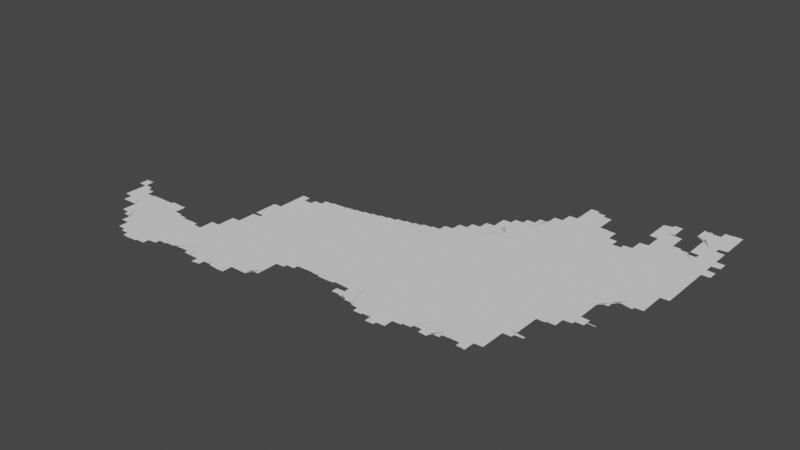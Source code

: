 # Source: new.blend  (saved by Blender 3.3.6; exported with 4.5.12 LTS)
import bpy
from mathutils import Matrix  # noqa: F401  (used for matrix-valued properties, if any)

bpy.ops.wm.read_factory_settings(use_empty=True)
scene = bpy.context.scene
scene.name = 'Scene'

# ---- collections
col_collection = bpy.data.collections.new('Collection'); scene.collection.children.link(col_collection)

# ---- node groups
ng_auto_smooth = bpy.data.node_groups.new('Auto Smooth', 'GeometryNodeTree')
_s = ng_auto_smooth.interface.new_socket(name='Geometry', in_out='OUTPUT', socket_type='NodeSocketGeometry')
_s = ng_auto_smooth.interface.new_socket(name='Geometry', in_out='INPUT', socket_type='NodeSocketGeometry')
_s = ng_auto_smooth.interface.new_socket(name='Angle', in_out='INPUT', socket_type='NodeSocketFloat')
_s.subtype = 'ANGLE'
_s.min_value = 0.0
_s.max_value = 3.142
ng_auto_smooth.is_modifier = True
_N = ng_auto_smooth.nodes; _L = ng_auto_smooth.links
n0 = _N.new('NodeGroupOutput'); n0.name = 'Group Output'; n0.location = (480, -100)
n1 = _N.new('NodeGroupInput'); n1.name = 'Group Input'; n1.location = (-420, -300)
n2 = _N.new('NodeGroupInput'); n2.name = 'Group Input.001'; n2.location = (-60, -100)
n3 = _N.new('GeometryNodeSetShadeSmooth'); n3.name = 'Set Shade Smooth'; n3.location = (120, -100)
n3.domain = 'EDGE'
n4 = _N.new('GeometryNodeSetShadeSmooth'); n4.name = 'Set Shade Smooth.001'; n4.location = (300, -100)
n5 = _N.new('GeometryNodeInputMeshEdgeAngle'); n5.name = 'Edge Angle'; n5.location = (-420, -220)
n6 = _N.new('GeometryNodeInputEdgeSmooth'); n6.name = 'Is Edge Smooth'; n6.location = (-60, -160)
n7 = _N.new('GeometryNodeInputShadeSmooth'); n7.name = 'Is Face Smooth'; n7.location = (-240, -340)
n8 = _N.new('FunctionNodeBooleanMath'); n8.name = 'Boolean Math'; n8.location = (-60, -220)
n9 = _N.new('FunctionNodeCompare'); n9.name = 'Compare'; n9.location = (-240, -180)
n9.operation = 'LESS_EQUAL'
_L.new(n5.outputs[0], n9.inputs[0])
_L.new(n4.outputs[0], n0.inputs[0])
_L.new(n1.outputs[1], n9.inputs[1])
_L.new(n9.outputs[0], n8.inputs[0])
_L.new(n7.outputs[0], n8.inputs[1])
_L.new(n2.outputs[0], n3.inputs[0])
_L.new(n6.outputs[0], n3.inputs[1])
_L.new(n3.outputs[0], n4.inputs[0])
_L.new(n8.outputs[0], n3.inputs[2])
n0.is_active_output = True

# ---- world
world_world = bpy.data.worlds.new('World'); scene.world = world_world
world_world.use_nodes = True; world_world.node_tree.nodes.clear()
_N = world_world.node_tree.nodes; _L = world_world.node_tree.links
n0 = _N.new('ShaderNodeOutputWorld'); n0.name = 'World Output'; n0.location = (300, 300)
n1 = _N.new('ShaderNodeBackground'); n1.name = 'Background'; n1.location = (10, 300)
n1.inputs[0].default_value = (0.05088, 0.05088, 0.05088, 1.0)
_L.new(n1.outputs[0], n0.inputs[0])
n0.is_active_output = True
world_world.color = (0.05088, 0.05088, 0.05088)
world_world.use_sun_shadow = False
world_world.sun_shadow_jitter_overblur = 0.0

# ---- meshes
me_mesh = bpy.data.meshes.new('Mesh')
me_mesh.from_pydata([(109.7, 1.58, -3.329e-08), (109.7, 1.592, -7.991e-08), (109.7, 1.557, -5.527e-08), (109.7, 1.572, -8.978e-08), (109.7, 1.536, -6.023e-08), (109.7, 1.551, -9.05e-08), (109.8, 1.515, -7.132e-08), (109.8, 1.53, -9.576e-08), (109.6, 1.84, -3.329e-08), (109.6, 1.851, -8.258e-08), (109.6, 1.868, -7.767e-08), (109.6, 1.884, -5.438e-08), (109.6, 1.837, -8.425e-08), (109.6, 1.89, -8.955e-08), (109.6, 1.909, -8.45e-08), (109.6, 1.832, -8.785e-08), (109.6, 1.86, -9.988e-08), (109.6, 1.817, -6.638e-08), (109.6, 1.83, -9.848e-08), (109.7, 1.909, -9.486e-08), (109.6, 1.813, -8.723e-08), (109.6, 1.855, -9.988e-08), (109.7, 1.798, -8.904e-08), (109.7, 1.81, -9.681e-08), (109.7, 1.614, -7.391e-08), (109.7, 1.63, -9.175e-08), (109.7, 1.65, -9.188e-08), (109.7, 1.67, -9.058e-08), (109.7, 1.687, -9.179e-08), (109.7, 1.71, -8.606e-08), (109.7, 1.73, -8.164e-08), (109.7, 1.749, -7.305e-08), (109.7, 1.769, -4.92e-08), (109.7, 1.793, -8.464e-08), (109.7, 1.869, -9.134e-08), (109.7, 1.889, -8.416e-08), (109.7, 1.61, -9.76e-08), (109.7, 1.681, -9.988e-08), (109.7, 1.85, -9.395e-08), (109.7, 1.863, -6.249e-08), (109.7, 1.847, -8.533e-08), (109.7, 1.83, -9.413e-08), (109.7, 1.842, -5.771e-08), (109.8, 1.809, -9.477e-08), (109.7, 1.826, -8.144e-08), (109.6, 1.924, -5.771e-08), (109.6, 1.93, -9.504e-08), (109.6, 1.949, -8.212e-08), (109.6, 1.966, -6.3e-08), (109.6, 1.97, -9.995e-08), (109.6, 1.989, -8.684e-08), (109.6, 1.94, -9.988e-08), (109.6, 2.007, -8.704e-08), (109.6, 2.01, -9.926e-08), (109.6, 2.029, -8.894e-08), (109.6, 2.051, -5.993e-08), (109.6, 2.054, -4.994e-08), (109.6, 2.051, -9.988e-08), (109.6, 2.054, -5.993e-08), (109.6, 2.05, -3.329e-08), (109.6, 2.04, -3.329e-08), (109.6, 2.045, -8.346e-08), (109.6, 1.93, -9.848e-08), (109.6, 1.95, -9.241e-08), (109.6, 1.97, -9.094e-08), (109.6, 1.989, -8.674e-08), (109.6, 2.009, -8.359e-08), (109.6, 2.029, -7.14e-08), (109.6, 2.047, -4.717e-08), (109.7, 1.927, -4.703e-08), (110.0, 1.258, -4.412e-08), (110.0, 1.272, -8.4e-08), (110.1, 1.218, -6.821e-08), (110.1, 1.232, -7.753e-08), (110.1, 1.251, -9.109e-08), (110.1, 1.215, -8.263e-08), (109.8, 1.493, -7.55e-08), (109.8, 1.51, -9.681e-08), (109.8, 1.459, -4.217e-08), (109.8, 1.472, -9.011e-08), (109.8, 1.49, -9.926e-08), (109.9, 1.565, -9.988e-08), (109.8, 1.437, -5.28e-08), (109.8, 1.451, -8.791e-08), (109.8, 1.432, -9.132e-08), (109.8, 1.431, -9.506e-08), (109.9, 1.431, -9.661e-08), (110.0, 1.413, -7.058e-08), (110.0, 1.431, -9.503e-08), (110.0, 1.374, -6.748e-08), (110.0, 1.391, -9.539e-08), (110.0, 1.41, -9.978e-08), (110.0, 1.336, -6.193e-08), (110.0, 1.351, -8.566e-08), (110.0, 1.37, -9.682e-08), (110.0, 1.296, -5.438e-08), (110.0, 1.312, -8.238e-08), (110.0, 1.33, -9.597e-08), (110.1, 1.347, -9.988e-08), (110.0, 1.29, -9.704e-08), (110.0, 1.69, -9.972e-08), (109.8, 1.821, -5.438e-08), (109.8, 1.801, -7.152e-08), (109.8, 1.805, -8.032e-08), (109.8, 1.789, -9.317e-08), (109.9, 1.75, -9.778e-08), (109.8, 1.785, -7.758e-08), (109.9, 1.729, -9.499e-08), (109.8, 1.769, -9.317e-08), (109.8, 1.781, -4.412e-08), (109.9, 1.765, -7.754e-08), (109.9, 1.708, -8.954e-08), (109.9, 1.747, -7.068e-08), (109.9, 1.69, -9.597e-08), (109.9, 1.722, -4.412e-08), (110.0, 1.688, -9.735e-08), (109.9, 1.686, -9.339e-08), (110.0, 1.687, -8.997e-08), (110.0, 1.689, -9.912e-08), (110.0, 1.69, -9.505e-08), (110.0, 1.7, -4.162e-08), (110.0, 1.7, -6.313e-08), (110.1, 1.702, -9.423e-08), (110.1, 1.702, -9.155e-08), (110.1, 1.702, -6.73e-08), (110.4, 0.9561, -7.792e-08), (110.4, 0.9516, -8.934e-08), (110.1, 1.213, -8.897e-08), (110.1, 1.2, -3.329e-08), (110.1, 1.211, -9.515e-08), (110.1, 1.199, -7.845e-08), (110.2, 1.196, -8.089e-08), (110.2, 1.194, -8.768e-08), (110.2, 1.175, -6.409e-08), (110.2, 1.191, -9.294e-08), (110.2, 1.134, -6.638e-08), (110.2, 1.151, -8.602e-08), (110.2, 1.17, -9.952e-08), (110.2, 1.094, -6.638e-08), (110.2, 1.111, -8.684e-08), (110.2, 1.13, -9.848e-08), (110.3, 1.053, -7.058e-08), (110.3, 1.071, -8.711e-08), (110.3, 1.09, -9.848e-08), (110.3, 1.013, -7.058e-08), (110.3, 1.031, -8.785e-08), (110.3, 1.05, -9.926e-08), (110.4, 1.171, -9.988e-08), (110.3, 0.9961, -7.311e-08), (110.3, 1.01, -9.844e-08), (110.3, 0.98, -3.329e-08), (110.3, 0.9914, -8.971e-08), (110.3, 0.9761, -8.136e-08), (110.4, 0.9714, -8.734e-08), (110.5, 1.63, -1.038e-07), (110.5, 1.436, -9.988e-08), (110.3, 1.702, -7.491e-08), (110.3, 1.729, -8.823e-08), (110.3, 1.749, -8.016e-08), (110.3, 1.766, -5.327e-08), (110.3, 1.71, -1.017e-07), (110.3, 1.73, -1.133e-07), (110.3, 1.77, -9.77e-08), (110.3, 1.785, -8.016e-08), (110.3, 1.794, -7.14e-08), (110.3, 1.785, -9.114e-08), (110.3, 1.794, -7.38e-08), (110.3, 1.804, -4.528e-08), (110.3, 1.804, -5.438e-08), (110.3, 1.749, -8.737e-08), (110.3, 1.768, -7.616e-08), (110.3, 1.782, -4.162e-08), (110.4, 1.69, -9.672e-08), (110.4, 1.709, -8.407e-08), (110.4, 1.726, -6.084e-08), (110.4, 1.69, -9.39e-08), (110.4, 1.701, -4.412e-08), (110.4, 0.9368, -7.058e-08), (110.4, 0.95, -9.911e-08), (110.4, 0.9318, -9.328e-08), (110.5, 0.9168, -7.058e-08), (110.5, 0.93, -9.926e-08), (110.5, 0.9118, -8.785e-08), (110.5, 0.8968, -7.058e-08), (110.5, 0.91, -9.879e-08), (110.5, 0.8918, -9.141e-08), (110.5, 0.8768, -7.058e-08), (110.5, 0.89, -9.715e-08), (110.6, 0.9494, -9.988e-08), (110.6, 0.8718, -9.734e-08), (110.6, 0.8584, -6.207e-08), (110.6, 0.87, -9.926e-08), (110.6, 0.86, -4.578e-08), (110.6, 0.8701, -9.614e-08), (110.6, 0.8715, -9.29e-08), (110.6, 0.8738, -8.738e-08), (110.6, 0.8761, -8.089e-08), (110.7, 0.8786, -6.48e-08), (110.7, 0.88, -3.329e-08), (110.7, 0.8904, -9.424e-08), (110.7, 0.8925, -8.942e-08), (110.8, 1.073, -9.988e-08), (110.5, 1.042, -9.988e-08), (110.7, 1.267, -9.988e-08), (110.5, 1.589, -9.294e-08), (110.6, 1.586, -8.54e-08), (110.6, 1.584, -7.852e-08), (110.6, 1.57, -9.692e-08), (110.6, 1.581, -4.606e-08), (110.6, 1.568, -9.257e-08), (110.6, 1.566, -8.84e-08), (110.7, 1.55, -9.602e-08), (110.7, 1.563, -7.658e-08), (110.7, 1.561, -4.606e-08), (110.8, 1.459, -9.988e-08), (110.7, 1.548, -9.002e-08), (110.4, 1.709, -9.76e-08), (110.4, 1.705, -8.091e-08), (110.4, 1.72, -3.329e-08), (110.5, 1.728, -1.074e-07), (110.5, 1.723, -7.401e-08), (110.5, 1.65, -9.608e-08), (110.5, 1.67, -9.848e-08), (110.5, 1.73, -9.848e-08), (110.5, 1.742, -6.564e-08), (110.5, 1.61, -9.926e-08), (110.5, 1.625, -7.299e-08), (110.5, 1.673, -4.703e-08), (110.5, 1.691, -7.588e-08), (110.5, 1.711, -8.416e-08), (110.5, 1.731, -8.707e-08), (110.5, 1.746, -7.536e-08), (110.5, 1.607, -8.309e-08), (110.5, 1.601, -4.412e-08), (110.7, 0.8946, -8.564e-08), (110.7, 0.8971, -7.816e-08), (110.8, 0.8995, -6.853e-08), (110.8, 0.91, -9.77e-08), (110.8, 0.9113, -8.411e-08), (110.8, 0.9168, -6.126e-08), (110.8, 0.931, -9.067e-08), (110.8, 0.9378, -5.327e-08), (110.8, 0.9513, -8.814e-08), (110.8, 0.9588, -4.217e-08), (110.8, 0.9718, -8.5e-08), (111.0, 1.297, -9.988e-08), (110.9, 0.98, -6.156e-08), (110.9, 0.9925, -8.161e-08), (110.9, 1.013, -7.891e-08), (110.9, 1.03, -9.69e-08), (110.9, 1.033, -8.597e-08), (110.9, 1.036, -8.468e-08), (110.9, 1.037, -8.157e-08), (111.0, 1.039, -6.187e-08), (111.0, 1.129, -9.988e-08), (111.0, 1.04, -4.439e-08), (111.0, 1.05, -9.536e-08), (111.0, 1.051, -9.408e-08), (111.0, 1.053, -8.942e-08), (110.7, 1.545, -8.866e-08), (110.8, 1.544, -8.804e-08), (110.8, 1.549, -8.978e-08), (110.8, 1.56, -4.162e-08), (110.8, 1.566, -8.575e-08), (110.8, 1.565, -9.625e-08), (110.8, 1.574, -7.594e-08), (110.8, 1.574, -5.993e-08), (110.8, 1.572, -7.491e-08), (110.8, 1.571, -4.528e-08), (110.8, 1.56, -6.767e-08), (110.8, 1.563, -7.513e-08), (110.8, 1.549, -9.234e-08), (110.9, 1.546, -8.49e-08), (110.9, 1.53, -9.848e-08), (110.9, 1.542, -6.3e-08), (110.9, 1.528, -8.914e-08), (110.9, 1.521, -7.223e-08), (110.9, 1.525, -8.025e-08), (110.9, 1.51, -9.518e-08), (111.0, 1.509, -9.627e-08), (111.0, 1.528, -7.167e-08), (111.0, 1.542, -4.162e-08), (111.0, 1.549, -9.221e-08), (111.0, 1.569, -8.2e-08), (111.1, 1.526, -9.988e-08), (111.0, 1.585, -7.587e-08), (111.0, 1.59, -9.814e-08), (111.0, 1.609, -9.24e-08), (111.0, 1.627, -7.142e-08), (111.0, 1.64, -5.997e-08), (111.0, 1.649, -9.007e-08), (111.0, 1.669, -8.209e-08), (111.0, 1.683, -5.527e-08), (111.0, 1.054, -8.819e-08), (111.1, 1.056, -8.819e-08), (111.1, 1.057, -9.489e-08), (111.1, 1.059, -6.187e-08), (111.1, 1.07, -9.786e-08), (111.3, 1.199, -9.988e-08), (111.1, 1.06, -4.439e-08), (111.1, 1.071, -9.202e-08), (111.2, 1.073, -8.942e-08), (111.2, 1.074, -8.788e-08), (111.2, 1.076, -8.771e-08), (111.2, 1.077, -7.708e-08), (111.3, 1.076, -8.53e-08), (111.3, 1.06, -3.329e-08), (111.3, 1.071, -9.388e-08), (111.3, 1.056, -7.513e-08), (111.3, 1.052, -9.341e-08), (111.3, 1.037, -7.058e-08), (111.3, 1.05, -9.926e-08), (111.4, 1.032, -9.141e-08), (111.4, 1.566, -9.988e-08), (111.1, 1.67, -1.008e-07), (111.1, 1.68, -7.487e-08), (111.0, 1.682, -6.784e-08), (111.1, 1.669, -9.409e-08), (111.1, 1.76, -3.329e-08), (111.1, 1.772, -7.243e-08), (111.1, 1.789, -8.282e-08), (111.1, 1.807, -6.564e-08), (111.1, 1.667, -9.429e-08), (111.1, 1.718, -4.412e-08), (111.1, 1.732, -8.025e-08), (111.1, 1.751, -9.068e-08), (111.2, 1.796, -9.988e-08), (111.1, 1.81, -9.848e-08), (111.1, 1.829, -8.684e-08), (111.1, 1.846, -6.638e-08), (111.1, 1.667, -8.303e-08), (111.1, 1.667, -8.49e-08), (111.1, 1.673, -9.376e-08), (111.1, 1.678, -8.877e-08), (111.1, 1.67, -6.131e-08), (111.1, 1.67, -4.994e-08), (111.1, 1.692, -8.25e-08), (111.1, 1.711, -9.64e-08), (111.1, 1.85, -9.824e-08), (111.1, 1.869, -8.785e-08), (111.1, 1.887, -8.296e-08), (111.2, 1.89, -9.926e-08), (111.2, 1.909, -8.914e-08), (111.2, 1.927, -7.38e-08), (111.2, 1.94, -3.329e-08), (111.2, 2.133, -4.324e-08), (111.2, 2.135, -3.329e-08), (111.2, 1.949, -8.994e-08), (111.2, 1.968, -7.202e-08), (111.2, 1.982, -4.162e-08), (111.2, 2.137, -8.604e-08), (111.2, 2.133, -7.491e-08), (111.2, 2.136, -8.016e-08), (111.2, 2.149, -8.93e-08), (111.2, 2.168, -8.091e-08), (111.2, 2.185, -5.375e-08), (111.2, 1.989, -9.11e-08), (111.2, 2.008, -7.753e-08), (111.2, 2.137, -7.708e-08), (111.2, 2.209, -8.81e-08), (111.2, 2.228, -8.034e-08), (111.2, 2.023, -8.883e-08), (111.2, 2.029, -9.825e-08), (111.2, 2.048, -7.465e-08), (111.2, 2.062, -4.412e-08), (111.2, 2.139, -5.427e-08), (111.2, 2.19, -1.327e-07), (111.2, 2.07, -9.328e-08), (111.2, 2.088, -8.25e-08), (111.2, 2.15, -9.291e-08), (111.3, 2.278, -9.988e-08), (111.2, 2.104, -7.312e-08), (111.3, 2.11, -9.419e-08), (111.3, 2.145, -4.994e-08), (111.3, 2.14, -3.329e-08), (111.3, 2.145, -8.803e-08), (111.3, 2.141, -5.993e-08), (111.3, 2.144, -7.201e-08), (111.3, 2.163, -9.988e-08), (111.2, 2.147, -8.324e-08), (111.3, 2.129, -9.557e-08), (111.2, 2.39, -3.329e-08), (111.2, 2.393, -4.439e-08), (111.2, 2.252, -7.704e-08), (111.2, 2.271, -8.227e-08), (111.2, 2.289, -8.797e-08), (111.2, 2.311, -8.756e-08), (111.2, 2.33, -8.975e-08), (111.2, 2.359, -9.372e-08), (111.2, 2.37, -9.241e-08), (111.2, 2.385, -8.802e-08), (111.2, 2.395, -8.679e-08), (111.2, 2.402, -9.192e-08), (111.2, 2.407, -8.505e-08), (111.4, 2.359, -9.988e-08), (111.2, 2.41, -9.848e-08), (111.2, 2.423, -6.638e-08), (111.3, 2.428, -8.785e-08), (111.3, 2.43, -9.926e-08), (111.3, 2.444, -7.195e-08), (111.3, 2.449, -9.062e-08), (111.3, 2.46, -4.162e-08), (111.3, 2.537, -4.439e-08), (111.3, 2.552, -6.777e-08), (111.3, 2.469, -9.097e-08), (111.3, 2.491, -9.931e-08), (111.3, 2.51, -9.215e-08), (111.3, 2.53, -9.536e-08), (111.4, 2.611, -9.988e-08), (111.3, 2.571, -7.454e-08), (111.3, 2.591, -9.363e-08), (111.3, 2.61, -8.606e-08), (111.3, 2.63, -8.876e-08), (111.3, 2.65, -9.156e-08), (111.3, 2.67, -9.679e-08), (111.3, 2.69, -9.161e-08), (111.3, 2.71, -8.961e-08), (111.3, 2.729, -8.016e-08), (111.3, 2.746, -5.327e-08), (111.3, 2.75, -9.686e-08), (111.3, 2.769, -9.734e-08), (111.3, 2.789, -8.191e-08), (111.3, 2.789, -9.073e-08), (111.3, 2.787, -8.975e-08), (111.5, 0.9547, -6.973e-08), (111.5, 0.9552, -7.299e-08), (111.4, 1.017, -6.904e-08), (111.4, 1.03, -9.926e-08), (111.4, 1.012, -9.027e-08), (111.4, 1.012, -8.761e-08), (111.4, 1.016, -7.513e-08), (111.4, 1.031, -9.616e-08), (111.4, 1.02, -4.162e-08), (111.5, 1.035, -9.563e-08), (111.5, 1.014, -6.748e-08), (111.5, 1.031, -8.733e-08), (111.5, 0.9788, -7.063e-08), (111.5, 0.9921, -8.144e-08), (111.5, 1.01, -9.456e-08), (111.5, 0.9709, -9.079e-08), (111.6, 1.263, -9.988e-08), (111.6, 0.97, -9.609e-08), (111.6, 1.117, -9.988e-08), (111.6, 0.973, -8.229e-08), (111.6, 0.9788, -4.217e-08), (111.6, 0.9913, -8.959e-08), (111.6, 0.997, -7.902e-08), (111.6, 1.01, -9.57e-08), (111.6, 1.015, -7.299e-08), (111.6, 1.03, -9.926e-08), (111.6, 1.033, -8.229e-08), (111.7, 1.039, -4.217e-08), (111.7, 1.04, -3.329e-08), (111.7, 1.039, -6.843e-08), (111.7, 1.043, -8.99e-08), (111.7, 1.043, -9.234e-08), (111.7, 1.469, -9.988e-08), (111.6, 1.774, -9.988e-08), (111.4, 2.058, -9.988e-08), (111.6, 1.956, -9.364e-08), (111.6, 2.239, -9.988e-08), (111.6, 2.463, -9.988e-08), (111.4, 2.75, -9.294e-08), (111.4, 2.77, -9.212e-08), (111.4, 2.785, -8.685e-08), (111.4, 2.686, -8.624e-08), (111.4, 2.71, -9.458e-08), (111.4, 2.73, -9.188e-08), (111.4, 2.784, -7.325e-08), (111.4, 2.702, -4.162e-08), (111.4, 2.69, -9.41e-08), (111.4, 2.703, -6.354e-08), (111.5, 2.708, -8.9e-08), (111.6, 2.687, -9.988e-08), (111.5, 2.72, -6.494e-08), (111.5, 2.726, -7.877e-08), (111.5, 2.73, -9.55e-08), (111.5, 2.743, -6.95e-08), (111.5, 2.749, -9.083e-08), (111.5, 2.761, -4.412e-08), (111.6, 2.77, -1.003e-07), (111.5, 2.767, -8.229e-08), (111.6, 2.784, -7.295e-08), (111.6, 2.789, -9.306e-08), (111.6, 2.802, -5.28e-08), (111.6, 2.81, -1.006e-07), (111.6, 2.808, -8.566e-08), (111.6, 2.825, -7.577e-08), (111.6, 2.83, -9.457e-08), (111.6, 2.842, -6.538e-08), (111.7, 2.845, -9.309e-08), (111.7, 2.846, -9.666e-08), (111.7, 1.036, -9.641e-08), (111.7, 1.033, -8.777e-08), (111.8, 1.201, -9.988e-08), (111.7, 1.02, -4.439e-08), (111.7, 1.03, -9.46e-08), (111.8, 1.017, -8.113e-08), (111.8, 1.014, -8.707e-08), (111.8, 1.053, -9.988e-08), (111.8, 1.011, -9.119e-08), (111.8, 0.9979, -6.459e-08), (111.8, 1.01, -9.833e-08), (111.8, 0.995, -8.547e-08), (111.8, 0.9941, -7.295e-08), (111.8, 1.011, -8.548e-08), (111.9, 1.05, -9.684e-08), (111.9, 1.071, -9.334e-08), (111.9, 1.017, -5.527e-08), (111.9, 1.032, -8.363e-08), (111.9, 1.054, -6.869e-08), (111.9, 1.079, -4.217e-08), (111.9, 1.092, -8.144e-08), (111.9, 1.11, -9.681e-08), (111.9, 1.114, -6.748e-08), (111.9, 1.131, -9.153e-08), (111.9, 1.135, -9.587e-08), (112.1, 1.135, -9.783e-08), (111.9, 1.477, -9.988e-08), (111.9, 1.806, -9.988e-08), (111.8, 1.918, -9.988e-08), (111.9, 1.976, -8.74e-08), (111.7, 1.967, -2.497e-08), (111.7, 2.025, -9.988e-08), (111.9, 2.141, -9.988e-08), (111.9, 1.96, 0.0), (112.0, 2.027, -9.988e-08), (112.0, 1.961, -7.491e-08), (112.0, 2.468, -9.988e-08), (111.7, 2.848, -9.377e-08), (111.8, 2.732, -9.988e-08), (111.7, 2.849, -9.202e-08), (111.7, 2.85, -9.536e-08), (111.7, 2.86, -4.439e-08), (111.8, 2.861, -5.842e-08), (111.8, 2.863, -8.985e-08), (111.8, 2.864, -8.359e-08), (111.8, 2.865, -8.721e-08), (111.8, 2.867, -8.975e-08), (111.9, 2.868, -9.128e-08), (111.9, 2.87, -9.511e-08), (111.9, 2.87, -9.77e-08), (111.9, 2.882, -7.519e-08), (112.1, 2.733, -9.988e-08), (112.0, 2.885, -9.498e-08), (112.0, 2.886, -9.216e-08), (112.0, 2.887, -9.377e-08), (111.9, 2.88, -4.717e-08), (111.9, 2.883, -8.005e-08), (112.1, 1.21, -9.912e-08), (112.2, 1.291, -9.885e-08), (112.1, 1.136, -7.839e-08), (112.1, 1.15, -9.272e-08), (112.1, 1.158, -4.412e-08), (112.1, 1.172, -7.955e-08), (112.1, 1.191, -8.953e-08), (112.2, 1.25, -9.593e-08), (112.2, 1.213, -6.733e-08), (112.2, 1.231, -8.723e-08), (112.2, 1.255, -5.951e-08), (112.2, 1.271, -8.2e-08), (112.1, 1.491, -9.988e-08), (112.2, 1.35, -9.933e-08), (112.2, 1.39, -9.355e-08), (112.2, 1.451, -9.29e-08), (112.2, 1.298, -6.476e-08), (112.2, 1.312, -7.485e-08), (112.2, 1.331, -8.894e-08), (112.2, 1.409, -8.777e-08), (112.2, 1.429, -7.937e-08), (112.2, 1.353, -6.564e-08), (112.2, 1.368, -7.267e-08), (112.2, 1.383, -4.439e-08), (112.2, 1.456, -7.258e-08), (112.2, 1.46, -4.162e-08), (112.2, 1.471, -9.11e-08), (112.3, 1.475, -8.247e-08), (112.3, 1.479, -4.412e-08), (112.3, 1.491, -9.317e-08), (112.3, 1.495, -8.032e-08), (112.2, 1.706, -9.988e-08), (112.2, 1.866, -9.988e-08), (112.1, 1.953, -8.74e-08), (112.2, 2.313, -9.988e-08), (112.2, 2.0, -8.74e-08), (112.3, 2.073, -9.988e-08), (112.3, 2.588, -9.988e-08), (112.1, 2.91, -9.734e-08), (112.3, 2.947, -9.894e-08), (112.4, 2.746, -9.988e-08), (112.0, 2.889, -9.188e-08), (112.0, 2.89, -9.536e-08), (112.0, 2.9, -4.439e-08), (112.1, 2.902, -7.14e-08), (112.1, 2.905, -8.48e-08), (112.1, 2.907, -8.92e-08), (112.1, 2.92, -4.162e-08), (112.1, 2.922, -8.963e-08), (112.2, 2.925, -8.334e-08), (112.2, 2.927, -8.874e-08), (112.2, 2.929, -9.241e-08), (112.2, 2.94, -3.329e-08), (112.2, 2.941, -6.48e-08), (112.2, 2.944, -8.157e-08), (112.3, 2.949, -9.134e-08), (112.3, 2.95, -9.958e-08), (112.3, 2.961, -5.69e-08), (112.3, 2.964, -8.422e-08), (112.3, 1.499, -7.956e-08), (112.3, 1.511, -9.927e-08), (112.3, 1.515, -8.953e-08), (112.4, 1.593, -9.988e-08), (112.4, 1.519, -4.412e-08), (112.4, 1.531, -9.235e-08), (112.4, 1.535, -8.032e-08), (112.4, 1.539, -4.412e-08), (112.4, 1.551, -9.317e-08), (112.4, 1.555, -8.032e-08), (112.4, 1.559, -4.412e-08), (112.4, 1.571, -9.317e-08), (112.5, 1.575, -8.032e-08), (112.5, 1.579, -4.412e-08), (112.5, 1.59, -9.536e-08), (112.5, 1.58, -7.063e-08), (112.5, 1.59, -9.932e-08), (112.5, 1.578, -6.948e-08), (112.6, 1.577, -9.42e-08), (112.6, 1.575, -8.517e-08), (112.6, 1.574, -8.819e-08), (112.6, 1.573, -9.339e-08), (112.6, 1.572, -9.71e-08), (112.4, 1.797, -9.988e-08), (112.7, 1.658, -9.988e-08), (112.4, 2.279, -9.988e-08), (112.6, 2.052, -9.988e-08), (112.6, 2.477, -9.988e-08), (112.8, 2.3, -9.988e-08), (112.5, 2.925, -9.988e-08), (112.7, 2.774, -9.988e-08), (112.3, 2.966, -9.157e-08), (112.4, 2.97, -9.912e-08), (112.4, 2.969, -9.104e-08), (112.4, 2.981, -5.327e-08), (112.4, 2.984, -8.302e-08), (112.4, 2.986, -9.108e-08), (112.5, 2.99, -9.789e-08), (112.4, 2.988, -9.056e-08), (112.5, 3.001, -4.606e-08), (112.5, 3.003, -8.134e-08), (112.5, 3.006, -8.756e-08), (112.5, 3.008, -9.002e-08), (112.5, 3.01, -9.525e-08), (112.5, 3.02, -4.578e-08), (112.6, 3.023, -7.425e-08), (112.6, 3.025, -8.523e-08), (112.7, 2.989, -9.988e-08), (112.6, 3.028, -9.379e-08), (112.6, 3.03, -9.525e-08), (112.6, 3.04, -4.578e-08), (112.7, 3.046, -9.201e-08), (112.6, 3.043, -7.401e-08), (109.6, 2.055, 3.329e-08), (110.4, 0.96, 3.329e-08), (110.9, 1.0, 3.329e-08), (110.8, 1.575, 3.329e-08), (111.2, 2.14, 3.329e-08), (111.8, 1.98, 0.0), (112.7, 1.57, -9.276e-08), (112.7, 1.56, -4.786e-08), (112.7, 1.57, -9.926e-08), (112.7, 1.558, -7.138e-08), (112.7, 1.557, -8.088e-08), (112.7, 1.555, -8.563e-08), (112.8, 1.554, -8.738e-08), (112.8, 1.553, -9.058e-08), (112.8, 1.551, -9.456e-08), (112.8, 1.54, -3.329e-08), (112.8, 1.55, -9.833e-08), (112.8, 1.54, -4.756e-08), (112.8, 1.55, -9.76e-08), (112.8, 1.554, -7.991e-08), (112.9, 1.572, -8.67e-08), (112.9, 1.579, -5.327e-08), (112.9, 1.579, -9.149e-08), (112.9, 1.577, -7.588e-08), (112.9, 1.577, -8.324e-08), (112.9, 1.703, -9.988e-08), (112.9, 1.873, -9.988e-08), (112.8, 2.105, -9.988e-08), (112.9, 1.969, -7.491e-08), (113.1, 2.199, -9.988e-08), (112.9, 2.5, -9.988e-08), (112.9, 2.887, -9.988e-08), (112.7, 3.05, -9.855e-08), (112.7, 3.049, -9.104e-08), (112.7, 3.061, -6.144e-08), (112.7, 3.064, -9.367e-08), (112.7, 3.067, -8.897e-08), (112.8, 3.07, -9.571e-08), (112.8, 3.08, -4.439e-08), (112.8, 3.082, -7.14e-08), (112.8, 3.086, -8.45e-08), (112.8, 3.089, -9.056e-08), (112.8, 3.09, -9.77e-08), (112.8, 3.101, -5.327e-08), (112.9, 3.104, -8.41e-08), (112.9, 3.107, -8.823e-08), (112.9, 3.109, -8.176e-08), (112.9, 3.12, -3.329e-08), (112.9, 3.122, -6.784e-08), (112.9, 3.125, -9.081e-08), (113.0, 3.128, -8.983e-08), (113.0, 1.42, -3.329e-08), (113.0, 1.432, -7.753e-08), (113.0, 1.575, -9.035e-08), (113.0, 1.399, -4.495e-08), (113.0, 1.411, -8.781e-08), (113.0, 1.443, -7.209e-08), (113.0, 1.449, -9.099e-08), (113.0, 1.574, -9.828e-08), (113.0, 1.4, -3.329e-08), (113.0, 1.411, -9.336e-08), (113.0, 1.462, -7.283e-08), (113.0, 1.468, -8.768e-08), (113.0, 1.481, -4.217e-08), (113.0, 1.573, -9.281e-08), (113.0, 1.414, -8.45e-08), (113.0, 1.43, -9.755e-08), (113.0, 1.46, -9.988e-08), (113.0, 1.487, -8.331e-08), (113.0, 1.573, -9.058e-08), (113.2, 1.716, -9.988e-08), (113.0, 1.418, -6.564e-08), (113.0, 1.5, -6.035e-08), (113.1, 1.506, -7.877e-08), (113.1, 1.538, -4.412e-08), (113.1, 1.552, -8.192e-08), (113.1, 1.57, -9.76e-08), (113.1, 1.431, -9.089e-08), (113.1, 1.51, -9.799e-08), (113.1, 1.53, -9.921e-08), (113.1, 1.435, -9.183e-08), (113.1, 1.439, -5.951e-08), (113.1, 1.45, -9.603e-08), (113.1, 1.419, -4.217e-08), (113.1, 1.432, -7.79e-08), (113.1, 1.45, -9.847e-08), (113.2, 1.395, -6.95e-08), (113.2, 1.411, -8.978e-08), (113.2, 1.39, -9.198e-08), (113.2, 1.39, -1e-07), (113.2, 1.39, -9.864e-08), (113.3, 1.39, -9.521e-08), (113.1, 1.92, -9.988e-08), (113.2, 1.92, -9.988e-08), (113.0, 1.955, 0.0), (113.1, 2.02, -9.988e-08), (113.1, 1.97, -2.497e-08), (113.2, 1.98, -4.994e-08), (113.3, 1.952, -9.988e-08), (113.2, 2.461, -9.988e-08), (113.2, 2.757, -9.988e-08), (113.0, 3.13, -9.603e-08), (113.0, 3.141, -6.646e-08), (113.0, 3.144, -9.202e-08), (113.0, 3.15, -9.681e-08), (113.0, 3.168, -7.919e-08), (113.0, 3.183, -5.28e-08), (113.1, 3.163, -9.988e-08), (113.0, 3.19, -9.3e-08), (113.3, 2.975, -9.988e-08), (113.3, 3.299, -9.988e-08), (113.0, 3.208, -8.092e-08), (113.0, 3.221, -4.217e-08), (113.1, 3.229, -9.631e-08), (113.1, 3.247, -7.38e-08), (113.1, 3.26, -3.329e-08), (113.1, 3.269, -8.683e-08), (113.1, 3.286, -6.638e-08), (113.1, 3.306, -7.468e-08), (113.1, 3.29, -9.684e-08), (113.1, 3.31, -9.76e-08), (113.1, 3.325, -7.166e-08), (113.1, 3.33, -9.587e-08), (113.1, 3.345, -7.135e-08), (113.2, 3.35, -9.587e-08), (113.2, 3.364, -6.973e-08), (113.2, 3.37, -9.576e-08), (113.2, 3.384, -6.703e-08), (113.2, 3.39, -8.907e-08), (113.2, 3.404, -6.703e-08), (113.2, 3.409, -9.282e-08), (113.2, 3.423, -6.126e-08), (113.2, 3.429, -9.185e-08), (113.2, 3.443, -6.126e-08), (113.3, 3.449, -8.64e-08), (113.3, 3.462, -5.327e-08), (113.3, 3.469, -8.928e-08), (113.6, 1.256, -4.528e-08), (113.6, 1.272, -7.88e-08), (113.3, 1.38, -3.329e-08), (113.3, 1.39, -9.38e-08), (113.3, 1.373, -7.778e-08), (113.3, 1.37, -9.845e-08), (113.4, 1.354, -7.627e-08), (113.5, 1.404, -9.988e-08), (113.4, 1.334, -7.468e-08), (113.4, 1.35, -9.76e-08), (113.4, 1.315, -7.037e-08), (113.4, 1.33, -9.789e-08), (113.4, 1.295, -7.135e-08), (113.4, 1.31, -9.587e-08), (113.4, 1.293, -9.018e-08), (113.6, 1.611, -9.988e-08), (113.4, 1.295, -9.643e-08), (113.5, 1.297, -8.116e-08), (113.5, 1.299, -6.187e-08), (113.5, 1.3, -3.329e-08), (113.5, 1.31, -9.269e-08), (113.5, 1.312, -9.094e-08), (113.5, 1.314, -8.674e-08), (113.6, 1.315, -7.897e-08), (113.6, 1.291, -8.914e-08), (113.4, 1.868, -9.988e-08), (113.5, 1.95, -4.994e-08), (113.6, 1.917, -4.994e-08), (113.4, 2.205, -9.988e-08), (113.4, 1.96, -4.994e-08), (113.4, 2.003, -9.988e-08), (113.4, 1.977, -4.994e-08), (113.5, 2.228, -9.988e-08), (113.5, 1.979, -8.74e-08), (113.5, 2.117, -9.988e-08), (113.5, 2.353, -9.988e-08), (113.5, 2.545, -9.988e-08), (113.5, 2.74, -9.988e-08), (113.6, 3.055, -9.988e-08), (113.6, 3.195, -4.994e-08), (113.3, 3.482, -7.263e-08), (113.3, 3.488, -8.814e-08), (113.3, 3.501, -6.745e-08), (113.3, 3.509, -8.879e-08), (113.5, 3.435, -9.988e-08), (113.5, 3.258, -9.988e-08), (113.5, 3.302, -9.988e-08), (113.5, 3.372, -9.988e-08), (113.6, 3.487, -8.74e-08), (113.3, 3.525, -6.516e-08), (113.3, 3.53, -9.681e-08), (113.3, 3.548, -8.068e-08), (113.3, 3.564, -5.771e-08), (113.4, 3.588, -8.25e-08), (113.4, 3.603, -5.527e-08), (113.4, 3.57, -9.236e-08), (113.4, 3.609, -9.317e-08), (113.4, 3.628, -7.223e-08), (113.4, 3.642, -4.162e-08), (113.5, 3.645, -9.988e-08), (113.4, 3.649, -9.11e-08), (113.4, 3.667, -7.38e-08), (113.4, 3.68, -3.329e-08), (113.4, 3.689, -8.826e-08), (113.4, 3.707, -7.167e-08), (113.4, 3.71, -9.671e-08), (113.4, 3.729, -8.342e-08), (113.4, 3.745, -6.249e-08), (113.5, 3.75, -9.492e-08), (113.5, 3.764, -6.873e-08), (113.5, 3.769, -9.185e-08), (113.5, 3.782, -5.28e-08), (113.5, 3.788, -8.791e-08), (113.5, 3.801, -4.217e-08), (113.5, 3.56, -9.988e-08), (113.5, 3.807, -8.309e-08), (113.6, 3.637, -4.994e-08), (113.5, 3.727, -9.988e-08), (113.5, 3.81, -9.926e-08), (113.5, 3.826, -7.698e-08), (113.6, 3.812, -4.994e-08), (113.6, 3.83, -9.76e-08), (113.6, 3.845, -7.166e-08), (113.6, 3.85, -8.64e-08), (113.6, 3.864, -6.873e-08), (113.6, 3.882, -5.28e-08), (113.6, 1.217, -5.951e-08), (113.6, 1.231, -8.498e-08), (113.6, 1.25, -9.508e-08), (113.6, 1.219, -4.412e-08), (113.6, 1.23, -9.339e-08), (113.6, 1.234, -8.901e-08), (113.7, 1.238, -6.084e-08), (113.7, 1.25, -9.681e-08), (113.7, 1.253, -8.519e-08), (113.7, 1.257, -6.904e-08), (113.7, 1.27, -9.926e-08), (113.7, 1.272, -8.934e-08), (113.7, 1.276, -7.67e-08), (113.8, 1.28, -4.439e-08), (113.6, 1.31, -9.99e-08), (113.7, 1.344, -9.988e-08), (113.9, 1.535, -9.988e-08), (113.8, 1.291, -9.317e-08), (113.8, 1.295, -8.2e-08), (113.8, 1.31, -9.58e-08), (113.8, 1.37, -9.386e-08), (113.8, 1.299, -5.951e-08), (113.8, 1.33, -9.536e-08), (113.8, 1.35, -9.276e-08), (113.8, 1.311, -4.756e-08), (113.8, 1.323, -4.439e-08), (113.8, 1.377, -7.259e-08), (113.8, 1.38, -4.439e-08), (113.8, 1.39, -9.79e-08), (113.9, 1.393, -8.694e-08), (113.9, 1.397, -7.513e-08), (113.9, 1.4, -4.439e-08), (113.9, 1.41, -9.43e-08), (113.7, 1.932, -9.988e-08), (113.9, 1.788, -9.988e-08), (113.7, 2.281, -9.988e-08), (113.7, 2.617, -9.988e-08), (113.9, 2.384, -9.988e-08), (113.9, 2.586, -9.988e-08), (113.7, 2.865, -9.988e-08), (114.0, 2.857, -9.988e-08), (113.7, 3.217, -9.676e-08), (113.8, 3.039, -9.988e-08), (113.8, 3.207, -4.994e-08), (113.9, 3.162, -9.988e-08), (114.1, 3.11, -9.988e-08), (113.7, 3.551, -9.988e-08), (113.8, 3.375, -9.988e-08), (113.7, 3.811, -9.988e-08), (114.0, 3.766, -9.988e-08), (113.6, 3.869, -9.434e-08), (113.6, 3.888, -9.148e-08), (113.6, 3.901, -4.217e-08), (113.6, 3.907, -8.595e-08), (113.7, 3.91, -9.926e-08), (113.7, 3.926, -7.698e-08), (113.7, 3.93, -9.239e-08), (113.7, 3.945, -7.166e-08), (113.7, 3.95, -9.5e-08), (113.7, 3.964, -6.873e-08), (113.7, 3.969, -8.954e-08), (113.7, 3.985, -6.748e-08), (113.7, 3.99, -9.587e-08), (113.7, 4.007, -7.491e-08), (113.8, 4.01, -9.775e-08), (113.8, 4.028, -8.309e-08), (113.8, 4.041, -6.672e-08), (113.8, 4.064, -6.354e-08), (113.8, 4.049, -9.044e-08), (113.8, 4.07, -9.492e-08), (113.8, 4.086, -7.283e-08), (113.8, 4.09, -9.848e-08), (113.8, 4.108, -7.999e-08), (113.8, 4.122, -7.902e-08), (113.8, 4.129, -8.791e-08), (113.8, 4.144, -6.326e-08), (114.0, 4.021, -9.988e-08), (113.9, 4.149, -9.306e-08), (113.9, 4.17, -9.624e-08), (113.9, 4.166, -7.025e-08), (113.9, 4.187, -7.877e-08), (114.0, 4.234, -9.988e-08), (113.9, 4.208, -8.616e-08), (113.9, 4.222, -5.327e-08), (113.9, 4.229, -9.196e-08), (113.9, 4.245, -6.796e-08), (113.9, 1.413, -9.678e-08), (114.1, 1.664, -9.988e-08), (113.9, 1.416, -7.937e-08), (114.0, 1.419, -6.791e-08), (114.0, 1.43, -9.338e-08), (114.0, 1.433, -8.777e-08), (114.0, 1.436, -7.937e-08), (114.0, 1.439, -4.528e-08), (114.0, 1.45, -9.518e-08), (114.0, 1.453, -8.908e-08), (114.1, 1.456, -7.937e-08), (114.1, 1.459, -4.528e-08), (114.1, 1.47, -9.628e-08), (114.1, 1.436, -6.193e-08), (114.1, 1.452, -8.414e-08), (114.1, 1.47, -9.926e-08), (114.1, 1.4, -3.329e-08), (114.1, 1.412, -7.713e-08), (114.1, 1.43, -9.251e-08), (114.2, 1.393, -8.409e-08), (114.3, 1.564, -9.988e-08), (114.2, 1.396, -7.67e-08), (114.2, 1.411, -9.149e-08), (114.2, 1.416, -7.068e-08), (114.2, 1.43, -9.926e-08), (114.2, 1.432, -8.785e-08), (114.2, 1.45, -9.664e-08), (114.0, 2.006, -9.988e-08), (114.3, 2.315, -9.988e-08), (114.1, 2.634, -9.988e-08), (114.2, 2.851, -9.988e-08), (114.2, 3.196, -9.988e-08), (114.1, 3.518, -9.988e-08), (114.3, 3.587, -9.988e-08), (114.5, 3.807, -9.988e-08), (114.2, 3.983, -9.988e-08), (113.9, 4.25, -9.677e-08), (113.9, 4.285, -5.693e-08), (113.9, 4.268, -8.588e-08), (114.0, 4.29, -9.681e-08), (114.0, 4.309, -8.827e-08), (114.0, 4.328, -7.212e-08), (114.0, 4.342, -4.162e-08), (114.0, 4.349, -9.234e-08), (114.0, 4.369, -8.45e-08), (114.0, 4.386, -6.084e-08), (114.1, 4.355, -9.988e-08), (114.0, 4.39, -9.77e-08), (114.0, 4.409, -8.874e-08), (114.0, 4.428, -7.711e-08), (114.0, 4.443, -4.439e-08), (114.0, 4.458, -4.162e-08), (114.0, 4.472, -6.784e-08), (114.0, 4.445, -9.427e-08), (114.0, 4.455, -9.114e-08), (114.0, 4.511, -7.791e-08), (114.2, 4.218, -9.988e-08), (114.1, 4.467, -9.988e-08), (114.0, 4.538, -6.818e-08), (114.0, 4.552, -6.784e-08), (114.0, 4.571, -8.386e-08), (114.0, 4.588, -7.963e-08), (114.0, 4.491, -8.386e-08), (114.0, 4.53, -9.349e-08), (114.0, 4.587, -9.564e-08), (114.0, 4.587, -9.156e-08), (114.0, 4.586, -9.282e-08), (114.1, 4.586, -9.288e-08), (114.1, 4.586, -9.133e-08), (114.1, 4.585, -8.517e-08), (114.1, 4.57, -9.603e-08), (114.1, 4.582, -5.771e-08), (114.1, 4.567, -8.468e-08), (114.1, 4.55, -9.681e-08), (114.1, 4.562, -6.409e-08), (114.2, 4.547, -8.469e-08), (114.2, 4.53, -9.681e-08), (114.2, 4.542, -6.409e-08), (114.2, 4.527, -8.777e-08), (114.2, 4.51, -9.848e-08), (114.2, 4.523, -6.638e-08), (114.2, 1.437, -6.638e-08), (114.3, 1.453, -9.284e-08), (114.3, 1.458, -6.409e-08), (114.3, 1.47, -9.753e-08), (114.3, 1.473, -8.057e-08), (114.3, 1.478, -5.771e-08), (114.3, 1.49, -9.597e-08), (114.3, 1.494, -8.144e-08), (114.4, 1.51, -9.329e-08), (114.4, 1.499, -5.438e-08), (114.4, 1.515, -8.395e-08), (114.4, 1.517, -6.694e-08), (114.4, 1.5, -4.162e-08), (114.4, 1.511, -9.177e-08), (114.5, 1.495, -7.787e-08), (114.5, 1.478, -5.868e-08), (114.5, 1.49, -9.569e-08), (114.5, 1.473, -8.437e-08), (114.5, 1.456, -6.869e-08), (114.5, 1.47, -9.878e-08), (114.6, 1.628, -9.988e-08), (114.5, 1.44, -4.162e-08), (114.5, 1.451, -9.629e-08), (114.6, 1.435, -7.92e-08), (114.3, 1.834, -9.988e-08), (114.7, 1.79, -9.963e-08), (114.4, 2.109, -9.988e-08), (114.7, 1.974, -9.988e-08), (114.5, 2.378, -9.988e-08), (114.4, 2.723, -9.988e-08), (114.7, 2.663, -9.988e-08), (114.4, 2.992, -9.988e-08), (114.7, 3.011, -9.988e-08), (114.5, 3.175, -9.988e-08), (114.2, 3.382, -9.988e-08), (114.3, 3.213, -6.243e-08), (114.4, 3.368, -9.988e-08), (114.6, 3.581, -9.988e-08), (114.5, 4.007, -9.988e-08), (114.5, 4.149, -9.142e-08), (114.5, 4.13, -9.926e-08), (114.5, 4.11, -9.683e-08), (114.5, 4.127, -7.732e-08), (114.5, 4.107, -5.592e-08), (114.3, 4.389, -9.773e-08), (114.3, 4.464, -7.613e-08), (114.3, 4.47, -9.518e-08), (114.3, 4.25, -9.952e-08), (114.3, 4.409, -8.439e-08), (114.3, 4.429, -9.317e-08), (114.3, 4.449, -8.2e-08), (114.3, 4.271, -8.874e-08), (114.3, 4.29, -9.349e-08), (114.3, 4.312, -7.663e-08), (114.3, 4.331, -8.927e-08), (114.3, 4.422, -4.412e-08), (114.3, 4.25, -1.002e-07), (114.3, 4.26, -4.661e-08), (114.3, 4.298, -4.162e-08), (114.3, 4.35, -8.849e-08), (114.3, 4.367, -7.38e-08), (114.3, 4.38, -3.329e-08), (114.4, 4.261, -7.137e-08), (114.4, 4.263, -8.353e-08), (114.4, 4.264, -8.956e-08), (114.4, 4.265, -8.606e-08), (114.4, 4.267, -9.047e-08), (114.4, 4.266, -8.99e-08), (114.4, 4.25, -9.926e-08), (114.5, 4.17, -9.824e-08), (114.5, 4.189, -9.142e-08), (114.5, 4.21, -9.926e-08), (114.5, 4.229, -8.785e-08), (114.5, 4.247, -7.058e-08), (114.5, 4.207, -7.058e-08), (114.5, 4.167, -7.058e-08), (114.3, 4.488, -8.952e-08), (114.2, 4.508, -8.684e-08), (114.3, 4.504, -6.326e-08), (114.6, 1.42, -3.329e-08), (114.6, 1.42, -4.162e-08), (114.6, 1.426, -8.327e-08), (114.6, 1.426, -7.38e-08), (114.6, 1.435, -9.739e-08), (114.6, 1.452, -8.695e-08), (114.6, 1.5, -9.262e-08), (114.6, 1.436, -5.438e-08), (114.6, 1.47, -9.681e-08), (114.6, 1.491, -8.79e-08), (114.6, 1.474, -6.748e-08), (114.7, 1.591, -9.799e-08), (114.6, 1.513, -7.581e-08), (114.6, 1.531, -9.223e-08), (114.6, 1.537, -5.527e-08), (114.6, 1.552, -8.238e-08), (114.6, 1.57, -9.677e-08), (114.7, 1.575, -6.249e-08), (114.7, 1.61, -9.447e-08), (114.7, 1.83, -9.632e-08), (114.7, 1.613, -7.418e-08), (114.7, 1.631, -9.21e-08), (114.7, 1.81, -9.005e-08), (114.7, 1.852, -9.046e-08), (114.7, 1.638, -6.706e-08), (114.7, 1.65, -7.491e-08), (114.7, 1.67, -7.491e-08), (114.7, 1.69, -7.491e-08), (114.7, 1.711, -9.399e-08), (114.7, 1.73, -8.324e-08), (114.7, 1.75, -8.324e-08), (114.7, 1.77, -8.324e-08), (114.7, 1.859, -5.951e-08), (114.7, 1.87, -9.603e-08), (114.7, 1.873, -8.723e-08), (114.8, 1.877, -6.904e-08), (114.8, 1.89, -9.926e-08), (114.8, 1.891, -8.972e-08), (114.8, 1.895, -8.26e-08), (114.8, 1.899, -4.528e-08), (114.8, 1.91, -9.419e-08), (114.8, 1.914, -8.565e-08), (114.9, 1.918, -6.409e-08), (114.7, 2.299, -9.988e-08), (114.8, 2.152, -8.744e-08), (114.8, 2.231, -9.637e-08), (114.8, 1.99, -9.93e-08), (114.8, 2.09, -9.092e-08), (114.8, 2.109, -8.751e-08), (114.8, 2.127, -6.992e-08), (114.8, 2.171, -7.816e-08), (114.8, 2.191, -8.48e-08), (114.8, 2.21, -8.975e-08), (114.8, 2.009, -9.242e-08), (114.8, 2.028, -8.293e-08), (114.8, 2.049, -9.317e-08), (114.8, 2.068, -8.407e-08), (114.8, 2.085, -5.693e-08), (114.8, 1.969, -8.972e-08), (114.8, 2.043, -4.439e-08), (114.9, 1.944, -8.118e-08), (114.8, 1.95, -9.518e-08), (114.8, 1.987, -6.792e-08), (114.9, 1.928, -8.092e-08), (114.8, 2.25, -8.931e-08), (114.8, 2.255, -4.578e-08), (114.8, 2.27, -9.269e-08), (114.8, 2.272, -9.128e-08), (114.8, 2.273, -9.231e-08), (115.0, 2.526, -9.988e-08), (114.9, 2.275, -8.685e-08), (114.9, 2.331, -9.988e-08), (114.9, 2.922, -9.988e-08), (115.0, 2.773, -9.988e-08), (114.6, 3.238, -9.988e-08), (114.7, 3.403, -9.988e-08), (114.8, 3.259, -9.988e-08), (114.7, 3.713, -9.988e-08), (114.6, 4.003, -9.887e-08), (114.9, 3.536, -9.988e-08), (114.6, 4.081, -7.007e-08), (114.6, 4.088, -8.293e-08), (114.6, 4.068, -8.602e-08), (114.6, 4.01, -8.967e-08), (114.6, 4.03, -9.926e-08), (114.6, 4.048, -8.768e-08), (114.6, 4.061, -4.217e-08), (114.6, 4.032, -6.874e-08), (114.6, 4.042, -5.327e-08), (114.7, 4.007, -8.694e-08), (114.7, 4.01, -9.43e-08), (114.7, 4.02, -4.439e-08), (114.7, 4.023, -7.513e-08), (114.8, 4.015, -9.988e-08), (114.7, 4.027, -8.628e-08), (114.7, 4.03, -9.926e-08), (114.7, 4.048, -7.999e-08), (114.7, 4.06, -6.131e-08), (114.8, 4.068, -7.7e-08), (114.8, 4.082, -4.412e-08), (114.8, 4.089, -8.928e-08), (114.8, 4.104, -6.326e-08), (114.8, 4.109, -9.831e-08), (114.8, 4.126, -6.606e-08), (114.8, 4.13, -9.727e-08), (114.8, 4.149, -8.785e-08), (114.8, 4.168, -7.277e-08), (114.8, 4.18, -3.329e-08), (114.8, 4.189, -8.971e-08), (114.8, 4.208, -7.231e-08), (114.8, 4.222, -4.162e-08), (114.8, 4.433, -8.186e-08), (114.8, 4.45, -8.963e-08), (114.8, 4.47, -9.855e-08), (114.9, 4.248, -8.152e-08), (114.9, 4.262, -4.412e-08), (114.9, 4.433, -9.432e-08), (114.9, 4.229, -9.655e-08), (114.9, 4.27, -9.537e-08), (114.9, 4.285, -9.306e-08), (114.9, 4.309, -8.707e-08), (114.9, 4.329, -8.416e-08), (114.9, 4.349, -7.29e-08), (114.9, 4.367, -4.717e-08), (114.9, 4.433, -9.156e-08), (114.8, 4.713, -5.29e-08), (114.8, 4.726, -6.825e-08), (114.8, 4.597, -4.439e-08), (114.8, 4.611, -6.73e-08), (114.8, 4.631, -8.089e-08), (114.8, 4.651, -8.756e-08), (114.8, 4.67, -8.963e-08), (114.8, 4.69, -9.432e-08), (114.8, 4.71, -9.848e-08), (114.8, 4.728, -9.002e-08), (114.8, 4.493, -5.29e-08), (114.8, 4.511, -7.708e-08), (114.8, 4.531, -8.745e-08), (114.8, 4.55, -8.952e-08), (114.8, 4.57, -9.317e-08), (114.8, 4.59, -9.884e-08), (114.8, 4.73, -9.525e-08), (114.8, 4.49, -9.848e-08), (114.9, 4.63, -9.988e-08), (114.8, 4.74, -6.515e-08), (114.8, 4.745, -6.912e-08), (114.8, 4.75, -9.926e-08), (114.9, 4.77, -9.137e-08), (114.9, 4.787, -8.171e-08), (114.9, 4.79, -9.265e-08), (114.9, 4.803, -6.748e-08), (114.9, 2.276, -8.299e-08), (114.9, 2.278, -7.454e-08), (114.9, 2.28, -4.92e-08), (115.0, 2.374, -9.276e-08), (114.9, 2.29, -9.291e-08), (115.0, 2.291, -4.756e-08), (115.0, 2.31, -4.994e-08), (115.0, 2.35, -5.102e-08), (115.0, 2.379, -6.821e-08), (115.0, 2.39, -9.419e-08), (115.0, 2.394, -9.257e-08), (115.0, 2.398, -5.771e-08), (115.0, 2.41, -9.495e-08), (115.0, 2.413, -8.248e-08), (115.1, 2.418, -6.409e-08), (115.1, 2.43, -9.77e-08), (115.1, 2.432, -8.902e-08), (115.1, 2.437, -6.733e-08), (115.1, 2.45, -9.926e-08), (115.1, 2.452, -9.551e-08), (115.1, 2.456, -6.946e-08), (115.2, 2.46, -3.329e-08), (115.2, 2.471, -9.007e-08), (115.2, 2.53, -1.032e-07), (115.2, 2.55, -9.64e-08), (115.2, 2.476, -7.753e-08), (115.2, 2.491, -9.633e-08), (115.2, 2.547, -8.338e-08), (115.1, 2.85, -9.914e-08), (115.1, 2.63, -9.429e-08), (115.1, 2.69, -9.509e-08), (115.1, 2.71, -9.495e-08), (115.1, 2.75, -9.391e-08), (115.1, 2.79, -8.687e-08), (115.1, 2.811, -8.685e-08), (115.1, 2.601, -7.782e-08), (115.1, 2.609, -8.971e-08), (115.1, 2.65, -9.156e-08), (115.1, 2.67, -9.174e-08), (115.1, 2.73, -9.364e-08), (115.1, 2.832, -8.741e-08), (115.1, 2.589, -9.4e-08), (115.1, 2.76, -3.329e-08), (115.1, 2.77, -4.994e-08), (115.1, 2.585, -7.299e-08), (115.1, 2.854, -7.391e-08), (115.1, 2.87, -9.508e-08), (115.1, 2.569, -8.848e-08), (115.1, 2.58, -3.329e-08), (115.1, 2.876, -6.703e-08), (115.2, 2.563, -6.835e-08), (115.1, 3.095, -9.988e-08), (115.1, 3.22, -4.994e-08), (115.2, 2.95, -9.989e-08), (115.2, 3.2, -8.74e-08), (115.1, 2.891, -8.798e-08), (115.2, 2.897, -5.28e-08), (115.2, 2.911, -8.791e-08), (115.2, 2.932, -8.571e-08), (115.3, 3.088, -9.988e-08), (115.2, 2.919, -4.217e-08), (115.2, 2.97, -9.368e-08), (115.0, 3.213, -8.74e-08), (115.1, 3.349, -9.988e-08), (115.2, 3.652, -9.988e-08), (114.9, 3.81, -9.988e-08), (115.2, 3.954, -9.988e-08), (115.0, 4.128, -9.988e-08), (115.2, 4.217, -9.988e-08), (114.9, 4.37, -9.814e-08), (114.9, 4.39, -9.228e-08), (114.9, 4.41, -9.322e-08), (114.9, 4.431, -9.839e-08), (115.1, 4.334, -9.988e-08), (115.1, 4.41, -9.486e-08), (115.1, 4.43, -9.429e-08), (115.1, 4.39, -9.458e-08), (115.1, 4.45, -9.156e-08), (115.1, 4.47, -8.876e-08), (115.1, 4.367, -8.491e-08), (115.1, 4.372, -5.234e-08), (115.1, 4.367, -8.185e-08), (115.1, 4.37, -3.329e-08), (115.1, 4.371, -6.675e-08), (115.1, 4.382, -4.162e-08), (115.1, 4.369, -9.073e-08), (115.1, 4.379, -7.562e-08), (115.1, 4.378, -5.993e-08), (115.1, 4.377, -7.491e-08), (115.2, 4.375, -9.715e-08), (115.1, 4.38, -3.329e-08), (115.2, 4.368, -9.297e-08), (115.2, 4.366, -9.061e-08), (114.9, 4.806, -9.653e-08), (115.0, 4.77, -9.91e-08), (115.0, 4.806, -8.636e-08), (115.0, 4.789, -9.185e-08), (115.0, 4.67, -9.506e-08), (115.0, 4.69, -9.383e-08), (115.0, 4.765, -8.247e-08), (115.0, 4.783, -6.633e-08), (115.0, 4.626, -7.743e-08), (115.0, 4.63, -9.848e-08), (115.0, 4.65, -9.276e-08), (115.0, 4.71, -8.952e-08), (115.0, 4.729, -8.756e-08), (115.0, 4.75, -8.517e-08), (115.1, 4.584, -7.555e-08), (115.0, 4.59, -9.419e-08), (115.0, 4.608, -8.407e-08), (115.1, 4.509, -9.007e-08), (115.1, 4.529, -8.589e-08), (115.1, 4.549, -9.317e-08), (115.1, 4.568, -8.032e-08), (115.1, 4.489, -8.685e-08), (115.1, 4.543, -4.439e-08), (114.9, 4.806, -8.819e-08), (114.9, 4.806, -9.214e-08), (115.0, 4.803, -6.126e-08), (115.2, 4.898, -5.327e-08), (115.2, 4.906, -7.168e-08), (115.2, 4.877, -9.783e-08), (115.2, 4.891, -9.05e-08), (115.2, 4.909, -9.024e-08), (115.2, 4.92, -3.329e-08), (115.2, 4.855, -6.796e-08), (115.2, 4.87, -9.317e-08), (115.2, 4.927, -7.701e-08), (115.2, 4.952, -7.349e-08), (115.2, 4.969, -8.269e-08), (115.2, 2.48, -4.439e-08), (115.2, 2.542, -5.868e-08), (115.2, 2.495, -8.092e-08), (115.2, 2.52, -8.701e-08), (115.2, 2.525, -7.787e-08), (115.2, 2.499, -5.438e-08), (115.3, 2.507, -6.815e-08), (115.3, 2.509, -8.073e-08), (115.3, 2.503, -6.076e-08), (115.3, 2.505, -4.162e-08), (115.2, 2.505, -9.739e-08), (115.2, 2.515, -8.679e-08), (115.3, 2.512, -5.868e-08), (115.3, 2.507, -4.994e-08), (115.3, 2.507, -3.329e-08), (115.2, 2.953, -7.627e-08), (115.4, 3.223, -9.988e-08), (115.2, 2.975, -7.275e-08), (115.2, 2.99, -9.565e-08), (115.2, 2.996, -7.712e-08), (115.2, 3.011, -8.441e-08), (115.3, 3.017, -5.527e-08), (115.3, 3.032, -8.469e-08), (115.3, 3.04, -3.329e-08), (115.3, 3.039, -4.412e-08), (115.3, 3.046, -6.991e-08), (115.3, 3.046, -5.993e-08), (115.3, 3.043, -6.326e-08), (115.3, 3.045, -9.073e-08), (115.3, 3.02, -3.329e-08), (115.3, 3.032, -8.5e-08), (115.3, 3.013, -8.138e-08), (115.4, 3.059, -9.988e-08), (115.4, 2.994, -8.021e-08), (115.3, 3.01, -9.926e-08), (115.4, 2.995, -8.152e-08), (115.4, 2.999, -5.951e-08), (115.4, 3.01, -9.594e-08), (115.4, 3.012, -8.942e-08), (115.4, 3.016, -7.449e-08), (115.4, 3.019, -4.528e-08), (115.4, 3.03, -9.518e-08), (115.5, 3.033, -8.828e-08), (115.5, 3.07, -9.82e-08), (115.5, 3.037, -7.513e-08), (115.5, 3.051, -8.964e-08), (115.5, 3.17, -9.629e-08), (115.5, 3.04, -4.162e-08), (115.5, 3.091, -7.654e-08), (115.5, 3.134, -8.987e-08), (115.5, 3.148, -9.236e-08), (115.5, 3.19, -9.568e-08), (115.4, 3.449, -9.988e-08), (115.5, 3.35, -9.856e-08), (115.4, 3.688, -9.988e-08), (115.5, 3.858, -9.988e-08), (115.4, 4.212, -9.988e-08), (115.5, 4.086, -9.988e-08), (115.5, 3.932, -9.988e-08), (115.2, 4.364, -8.359e-08), (115.2, 4.362, -6.57e-08), (115.2, 4.348, -8.67e-08), (115.2, 4.36, -3.329e-08), (115.3, 4.329, -8.992e-08), (115.3, 4.342, -5.868e-08), (115.3, 4.44, -3.329e-08), (115.3, 4.451, -7.759e-08), (115.3, 4.47, -8.088e-08), (115.3, 4.31, -9.76e-08), (115.3, 4.324, -7.025e-08), (115.3, 4.419, -7.068e-08), (115.3, 4.432, -9.803e-08), (115.3, 4.306, -7.133e-08), (115.3, 4.398, -7.593e-08), (115.3, 4.412, -8.743e-08), (115.3, 4.295, -8.679e-08), (115.3, 4.295, -9.073e-08), (115.3, 4.3, -4.162e-08), (115.3, 4.304, -6.511e-08), (115.3, 4.31, -3.329e-08), (115.3, 4.377, -7.652e-08), (115.3, 4.391, -8.928e-08), (115.4, 4.449, -9.988e-08), (115.4, 4.31, -9.5e-08), (115.4, 4.328, -7.855e-08), (115.4, 4.357, -6.126e-08), (115.4, 4.371, -8.937e-08), (115.4, 4.34, -7.718e-08), (115.4, 4.345, -8.095e-08), (115.4, 4.355, -9.739e-08), (115.5, 4.35, -9.988e-08), (115.2, 4.735, -5.951e-08), (115.2, 4.753, -3.329e-08), (115.2, 4.751, -5.993e-08), (115.2, 4.754, -8.4e-08), (115.2, 4.757, -8.74e-08), (115.2, 4.746, -8.296e-08), (115.2, 4.769, -8.359e-08), (115.2, 4.789, -7.454e-08), (115.3, 4.695, -6.409e-08), (115.3, 4.711, -8.462e-08), (115.3, 4.73, -9.597e-08), (115.4, 4.833, -9.988e-08), (115.3, 4.49, -7.491e-08), (115.3, 4.508, -8.292e-08), (115.3, 4.53, -5.921e-08), (115.3, 4.54, -3.329e-08), (115.3, 4.653, -6.541e-08), (115.3, 4.671, -8.58e-08), (115.3, 4.69, -9.655e-08), (115.3, 4.57, -9.253e-08), (115.3, 4.585, -9.468e-08), (115.3, 4.61, -9.384e-08), (115.3, 4.631, -9.619e-08), (115.3, 4.65, -9.926e-08), (115.3, 4.55, -9.907e-08), (115.4, 4.604, -9.988e-08), (115.6, 4.73, -1e-07), (115.2, 4.834, -7.391e-08), (115.2, 4.85, -9.587e-08), (115.2, 4.93, -1.044e-07), (115.2, 4.966, -8.518e-08), (115.2, 4.813, -7.715e-08), (115.2, 4.83, -9.663e-08), (115.2, 4.949, -8.737e-08), (115.2, 4.963, -6.759e-08), (115.3, 4.875, -9.988e-08), (115.2, 4.909, -9.421e-08), (115.2, 4.927, -6.564e-08), (115.3, 4.909, -9.275e-08), (115.3, 4.889, -9.698e-08), (115.3, 4.907, -8.657e-08), (115.3, 4.902, -5.868e-08), (115.3, 4.887, -9.297e-08), (115.4, 4.888, -9.002e-08), (115.4, 4.89, -9.848e-08), (115.4, 4.903, -6.638e-08), (115.4, 4.909, -9.256e-08), (115.4, 4.93, -8.844e-08), (115.4, 4.946, -7.295e-08), (115.4, 4.95, -9.76e-08), (115.4, 4.966, -7.584e-08), (115.4, 4.969, -9.762e-08), (115.4, 4.98, -3.329e-08), (115.5, 4.982, -7.341e-08), (115.5, 4.985, -9.215e-08), (115.5, 4.983, -8.324e-08), (115.5, 4.986, -9.494e-08), (115.5, 3.073, -4.717e-08), (115.5, 3.11, -8.088e-08), (115.5, 3.21, -9.692e-08), (115.5, 3.273, -9.055e-08), (115.5, 3.33, -9.481e-08), (115.5, 3.214, -6.557e-08), (115.5, 3.231, -6.73e-08), (115.5, 3.25, -8.005e-08), (115.5, 3.31, -9.076e-08), (115.6, 3.39, -8.557e-08), (115.6, 3.355, -4.578e-08), (115.6, 3.372, -6.48e-08), (115.6, 3.41, -8.517e-08), (115.6, 3.43, -8.848e-08), (115.6, 3.45, -9.71e-08), (115.6, 3.509, -9.656e-08), (115.6, 3.45, -9.253e-08), (115.6, 3.452, -9.592e-08), (115.6, 3.453, -9.156e-08), (115.6, 3.47, -9.926e-08), (115.6, 3.489, -9.104e-08), (115.6, 3.453, -7.202e-08), (115.6, 3.468, -6.207e-08), (115.6, 3.55, -9.88e-08), (115.6, 3.689, -9.294e-08), (115.6, 3.731, -9.275e-08), (115.6, 3.61, -9.162e-08), (115.6, 3.649, -8.868e-08), (115.6, 3.67, -9.77e-08), (115.6, 3.709, -7.219e-08), (115.6, 3.706, -7.045e-08), (115.6, 3.705, -3.329e-08), (115.6, 3.71, -3.329e-08), (115.6, 3.702, -4.994e-08), (115.6, 3.716, -6.576e-08), (115.6, 3.79, -9.336e-08), (115.6, 3.812, -9.059e-08), (115.6, 3.629, -8.942e-08), (115.6, 3.666, -5.845e-08), (115.6, 3.74, -5.907e-08), (115.6, 3.753, -9.506e-08), (115.6, 3.771, -8.738e-08), (115.6, 3.528, -8.092e-08), (115.6, 3.569, -8.694e-08), (115.6, 3.589, -7.852e-08), (115.6, 3.604, -4.528e-08), (115.6, 3.798, -4.162e-08), (115.6, 3.831, -8.694e-08), (115.6, 3.542, -4.162e-08), (115.6, 3.921, -7.241e-08), (115.6, 3.925, -8.301e-08), (115.6, 3.935, -8.761e-08), (115.6, 3.95, -9.366e-08), (115.6, 3.908, -8.814e-08), (115.6, 3.937, -6.859e-08), (115.6, 3.94, -3.329e-08), (115.6, 3.85, -9.43e-08), (115.6, 3.889, -1.05e-07), (115.6, 3.903, -6.326e-08), (115.6, 3.954, -8.424e-08), (115.7, 4.07, -9.727e-08), (115.6, 3.857, -4.439e-08), (115.6, 3.872, -7.513e-08), (115.6, 3.885, -7.125e-08), (115.6, 3.958, -5.868e-08), (115.6, 3.97, -9.419e-08), (115.6, 4.01, -9.406e-08), (115.6, 4.15, -9.677e-08), (115.6, 3.974, -8.061e-08), (115.6, 3.99, -9.241e-08), (115.7, 4.051, -8.868e-08), (115.6, 4.13, -9.685e-08), (115.6, 4.146, -7.468e-08), (115.7, 4.013, -4.717e-08), (115.7, 4.031, -7.14e-08), (115.7, 4.09, -8.963e-08), (115.7, 4.11, -9.228e-08), (115.7, 4.126, -7.829e-08), (115.6, 4.389, -9.816e-08), (115.6, 4.486, -9.796e-08), (115.6, 4.47, -9.489e-08), (115.6, 4.23, -1e-07), (115.6, 4.411, -9.094e-08), (115.6, 4.429, -8.454e-08), (115.6, 4.45, -9.848e-08), (115.6, 4.37, -9.51e-08), (115.6, 4.447, -5.76e-08), (115.6, 4.349, -9.425e-08), (115.6, 4.363, -7.164e-08), (115.6, 4.171, -9.136e-08), (115.7, 4.252, -8.788e-08), (115.6, 4.36, -3.329e-08), (115.6, 4.18, -3.329e-08), (115.6, 4.192, -6.972e-08), (115.6, 4.211, -8.6e-08), (115.7, 4.271, -9.067e-08), (115.7, 4.29, -9.396e-08), (115.7, 4.329, -9.157e-08), (115.6, 4.346, -8.45e-08), (115.7, 4.238, -4.162e-08), (115.7, 4.31, -8.983e-08), (115.7, 4.343, -6.759e-08), (115.5, 4.55, -9.532e-08), (115.5, 4.57, -9.415e-08), (115.6, 4.509, -8.964e-08), (115.5, 4.59, -8.952e-08), (115.5, 4.611, -8.933e-08), (115.6, 4.651, -8.958e-08), (115.6, 4.529, -7.708e-08), (115.6, 4.546, -4.661e-08), (115.6, 4.62, -6.081e-08), (115.6, 4.632, -7.67e-08), (115.6, 4.69, -9.521e-08), (115.6, 4.772, -9.641e-08), (115.6, 4.657, -5.527e-08), (115.6, 4.672, -8.192e-08), (115.6, 4.695, -6.409e-08), (115.6, 4.711, -8.595e-08), (115.6, 4.733, -7.068e-08), (115.6, 4.751, -9.095e-08), (115.6, 4.759, -4.217e-08), (115.6, 4.79, -9.04e-08), (115.5, 4.987, -9.294e-08), (115.5, 4.988, -9.38e-08), (115.6, 4.989, -9.755e-08), (115.6, 4.99, -9.276e-08), (115.6, 4.829, -9.618e-08), (115.6, 4.89, -9.502e-08), (115.6, 4.949, -8.693e-08), (115.6, 4.97, -9.848e-08), (115.6, 4.985, -9.028e-08), (115.6, 4.995, -9.427e-08), (115.6, 4.995, -8.324e-08), (115.6, 5.0, -4.439e-08), (115.6, 5.0, -4.439e-08), (115.6, 4.809, -9.297e-08), (115.6, 4.849, -8.449e-08), (115.6, 4.87, -9.926e-08), (115.6, 4.909, -8.942e-08), (115.6, 4.929, -8.721e-08), (115.6, 4.967, -5.76e-08), (115.6, 4.868, -5.69e-08), (112.9, 1.56, -2.844e-08), (113.2, 1.98, 0.0), (113.6, 2.02, 0.0), (113.6, 2.125, 0.0), (113.6, 2.22, -2.497e-08), (113.6, 3.28, -2.497e-08), (113.6, 3.36, 0.0), (113.6, 3.435, 0.0), (113.6, 3.565, 0.0), (113.6, 3.715, 0.0), (113.9, 3.22, -4.994e-08), (113.9, 4.2, 3.329e-08), (114.2, 1.4, -2.783e-08), (114.5, 3.22, 0.0), (114.6, 4.1, 3.329e-08), (114.9, 2.28, -2.098e-08), (115.3, 3.045, -3.015e-08), (115.3, 3.045, 3.329e-08)], [(1424, 1425)], [(3, 0, 1), (37, 2, 3), (7, 4, 5), (7, 5, 37), (12, 8, 9), (10, 12, 9), (16, 12, 10), (13, 16, 10), (19, 16, 13), (21, 17, 18), (21, 18, 16), (22, 23, 21), (35, 21, 19), (37, 24, 25), (26, 37, 25), (27, 37, 26), (28, 37, 27), (30, 37, 29), (31, 37, 30), (32, 37, 31), (39, 38, 34), (37, 1, 36), (41, 37, 38), (42, 38, 40), (45, 13, 14), (46, 19, 13), (51, 19, 46), (51, 46, 47), (49, 51, 47), (56, 57, 55), (661, 58, 56), (62, 19, 51), (64, 51, 49), (65, 49, 52), (66, 52, 53), (67, 53, 54), (61, 67, 54), (69, 19, 62), (98, 74, 71), (81, 76, 77), (81, 77, 7), (84, 82, 83), (81, 84, 79), (86, 85, 81), (91, 87, 88), (98, 92, 93), (99, 95, 96), (99, 96, 97), (91, 94, 90), (100, 91, 81), (98, 71, 99), (101, 37, 44), (102, 37, 43), (104, 37, 102), (106, 37, 104), (108, 105, 106), (110, 105, 108), (111, 81, 107), (113, 81, 111), (116, 81, 113), (100, 81, 118), (100, 118, 119), (120, 121, 100), (123, 100, 121), (98, 75, 72), (98, 72, 74), (129, 127, 98), (130, 128, 129), (98, 130, 129), (98, 131, 130), (137, 133, 134), (137, 134, 98), (147, 138, 139), (147, 139, 140), (137, 140, 136), (147, 141, 142), (147, 142, 143), (149, 144, 145), (149, 145, 146), (149, 146, 147), (152, 150, 151), (202, 152, 149), (202, 149, 147), (125, 662, 153), (178, 125, 202), (98, 91, 100), (155, 137, 98), (147, 137, 155), (156, 154, 122), (158, 161, 157), (159, 161, 158), (166, 163, 164), (168, 164, 167), (170, 161, 162), (171, 162, 165), (172, 154, 160), (174, 160, 161), (175, 154, 172), (179, 177, 178), (184, 180, 181), (202, 181, 179), (185, 183, 184), (188, 185, 184), (188, 184, 202), (191, 192, 190), (189, 193, 191), (189, 194, 193), (188, 196, 195), (188, 197, 196), (188, 198, 197), (201, 199, 188), (201, 188, 202), (205, 155, 204), (207, 155, 205), (208, 205, 206), (209, 155, 207), (210, 155, 209), (211, 155, 210), (213, 211, 212), (214, 203, 155), (214, 155, 211), (216, 154, 175), (176, 216, 175), (218, 219, 216), (221, 154, 216), (219, 222, 221), (225, 155, 154), (219, 227, 222), (223, 229, 219), (224, 230, 223), (232, 155, 225), (233, 155, 232), (201, 234, 200), (201, 235, 234), (201, 237, 236), (201, 238, 237), (201, 240, 238), (201, 241, 240), (201, 243, 242), (245, 201, 203), (201, 247, 246), (248, 663, 247), (201, 251, 250), (201, 252, 251), (254, 252, 201), (254, 255, 253), (254, 257, 256), (259, 214, 215), (260, 214, 259), (261, 214, 260), (262, 263, 261), (264, 214, 263), (664, 265, 266), (268, 264, 267), (271, 264, 269), (272, 214, 271), (274, 214, 272), (275, 214, 273), (277, 214, 275), (278, 214, 276), (279, 214, 278), (284, 245, 214), (284, 279, 280), (282, 284, 280), (283, 284, 282), (286, 284, 285), (254, 293, 258), (254, 294, 293), (298, 295, 254), (297, 299, 296), (297, 301, 300), (298, 302, 301), (298, 303, 302), (305, 304, 298), (309, 308, 307), (312, 310, 311), (298, 311, 309), (313, 245, 284), (314, 287, 289), (290, 314, 289), (291, 314, 290), (292, 315, 291), (284, 286, 287), (284, 287, 314), (317, 284, 314), (322, 284, 317), (326, 319, 320), (321, 326, 320), (337, 323, 324), (326, 325, 319), (328, 338, 327), (329, 338, 328), (333, 336, 337), (326, 333, 337), (326, 338, 340), (341, 326, 340), (342, 326, 341), (326, 284, 332), (343, 326, 342), (344, 347, 343), (350, 351, 345), (355, 353, 354), (326, 347, 348), (356, 326, 348), (357, 361, 356), (353, 365, 358), (366, 665, 365), (370, 366, 359), (370, 359, 360), (362, 326, 361), (458, 362, 363), (367, 458, 363), (368, 458, 367), (378, 376, 377), (366, 375, 369), (372, 458, 371), (458, 380, 378), (391, 381, 382), (391, 392, 390), (370, 385, 386), (370, 386, 387), (394, 388, 389), (392, 394, 389), (370, 360, 383), (370, 383, 384), (370, 384, 385), (394, 370, 388), (393, 394, 392), (396, 394, 395), (399, 394, 398), (401, 404, 400), (408, 405, 406), (408, 406, 407), (408, 407, 403), (405, 394, 404), (408, 403, 409), (408, 411, 412), (408, 412, 413), (416, 414, 415), (418, 408, 417), (408, 414, 416), (420, 408, 419), (423, 420, 422), (428, 426, 427), (428, 430, 429), (431, 428, 298), (431, 432, 430), (433, 431, 442), (442, 438, 435), (442, 435, 433), (440, 442, 298), (441, 424, 439), (441, 439, 436), (442, 436, 438), (442, 444, 443), (442, 449, 447), (442, 450, 449), (442, 451, 450), (453, 452, 455), (494, 442, 440), (456, 440, 313), (457, 313, 326), (459, 457, 458), (461, 394, 405), (460, 458, 394), (462, 408, 420), (464, 420, 423), (468, 463, 464), (469, 465, 466), (470, 408, 465), (473, 408, 470), (472, 473, 470), (476, 473, 474), (475, 476, 474), (478, 480, 476), (479, 480, 478), (482, 473, 480), (484, 485, 483), (487, 488, 485), (490, 473, 488), (489, 490, 488), (491, 473, 490), (494, 492, 442), (496, 493, 492), (497, 495, 496), (499, 496, 492), (502, 500, 499), (503, 501, 502), (499, 505, 503), (506, 509, 505), (507, 510, 506), (494, 512, 507), (494, 514, 513), (517, 516, 494), (519, 518, 457), (522, 457, 459), (523, 459, 458), (524, 458, 460), (520, 457, 522), (666, 522, 523), (521, 520, 666), (521, 666, 524), (526, 525, 521), (527, 519, 525), (527, 525, 526), (524, 460, 461), (530, 461, 473), (530, 473, 491), (530, 491, 529), (533, 530, 532), (534, 535, 530), (536, 530, 535), (528, 461, 530), (539, 540, 530), (544, 530, 542), (546, 543, 545), (547, 542, 541), (550, 549, 517), (549, 555, 552), (556, 558, 549), (550, 559, 556), (550, 517, 561), (562, 550, 561), (563, 562, 561), (562, 566, 565), (568, 563, 561), (564, 569, 561), (563, 570, 562), (561, 573, 564), (561, 575, 573), (561, 578, 576), (608, 579, 578), (580, 518, 519), (631, 580, 581), (582, 519, 527), (582, 527, 526), (585, 526, 524), (584, 582, 585), (583, 524, 528), (586, 583, 528), (633, 583, 586), (586, 528, 543), (589, 586, 543), (589, 543, 588), (590, 543, 546), (592, 543, 591), (595, 587, 543), (596, 597, 587), (598, 543, 597), (599, 600, 543), (603, 588, 600), (604, 605, 588), (606, 607, 605), (611, 610, 609), (611, 615, 614), (611, 617, 616), (611, 618, 617), (611, 620, 619), (611, 621, 620), (626, 625, 623), (629, 628, 632), (624, 611, 631), (624, 622, 611), (632, 624, 631), (630, 629, 632), (634, 585, 633), (634, 631, 585), (635, 633, 586), (636, 634, 633), (636, 633, 635), (638, 589, 637), (638, 635, 589), (639, 605, 607), (640, 605, 639), (642, 643, 640), (644, 640, 643), (645, 640, 644), (637, 589, 645), (647, 648, 645), (652, 637, 651), (657, 655, 656), (658, 659, 657), (632, 667, 630), (632, 668, 669), (675, 674, 632), (679, 676, 677), (677, 680, 679), (686, 681, 1701), (686, 682, 681), (687, 632, 634), (690, 688, 636), (691, 636, 635), (691, 635, 638), (692, 638, 655), (692, 691, 638), (693, 655, 659), (695, 696, 693), (698, 655, 696), (697, 698, 696), (700, 655, 698), (703, 692, 655), (704, 705, 703), (710, 692, 707), (709, 710, 707), (714, 685, 686), (717, 712, 713), (716, 720, 715), (721, 716, 717), (718, 721, 717), (728, 721, 722), (723, 728, 722), (724, 728, 723), (727, 732, 726), (728, 738, 727), (739, 728, 733), (734, 739, 733), (740, 735, 736), (731, 736, 737), (740, 741, 739), (746, 743, 740), (750, 747, 748), (746, 748, 745), (751, 750, 746), (731, 746, 740), (731, 725, 719), (731, 719, 686), (731, 686, 687), (754, 731, 753), (755, 687, 689), (757, 687, 755), (757, 755, 756), (753, 687, 757), (690, 757, 756), (758, 753, 757), (758, 757, 690), (760, 690, 691), (761, 691, 692), (711, 692, 710), (764, 692, 763), (765, 768, 764), (766, 768, 765), (769, 768, 766), (770, 761, 692), (773, 774, 772), (776, 777, 775), (780, 774, 777), (781, 771, 780), (782, 771, 781), (784, 771, 783), (785, 787, 771), (786, 787, 785), (789, 771, 787), (791, 771, 789), (792, 771, 791), (794, 795, 793), (803, 800, 801), (805, 803, 731), (809, 806, 807), (805, 807, 803), (814, 810, 811), (814, 811, 809), (805, 814, 809), (805, 817, 816), (805, 819, 818), (805, 820, 819), (805, 821, 820), (825, 813, 823), (825, 823, 824), (759, 1702, 690), (828, 759, 826), (829, 823, 827), (829, 827, 828), (824, 823, 829), (831, 829, 826), (831, 824, 829), (832, 831, 826), (1703, 831, 832), (1705, 832, 830), (833, 826, 760), (920, 833, 834), (834, 760, 761), (835, 761, 770), (835, 834, 761), (923, 835, 770), (837, 836, 771), (797, 771, 795), (839, 771, 838), (841, 771, 840), (846, 842, 771), (846, 771, 857), (1706, 843, 844), (1707, 844, 845), (1708, 845, 842), (847, 771, 841), (849, 771, 848), (853, 771, 849), (852, 853, 851), (857, 771, 853), (854, 857, 853), (855, 857, 854), (858, 857, 855), (859, 857, 858), (860, 857, 859), (862, 857, 861), (857, 863, 864), (866, 857, 864), (867, 857, 866), (868, 875, 857), (869, 875, 868), (871, 875, 870), (877, 878, 876), (1709, 846, 872), (1709, 872, 874), (1710, 874, 875), (880, 878, 879), (886, 798, 799), (885, 887, 884), (889, 885, 886), (898, 891, 889), (898, 892, 891), (898, 799, 822), (899, 898, 813), (898, 894, 892), (899, 895, 894), (899, 896, 895), (899, 897, 896), (899, 902, 901), (912, 899, 900), (903, 905, 902), (909, 903, 906), (912, 914, 913), (900, 915, 914), (917, 813, 825), (918, 813, 917), (917, 825, 1703), (917, 1703, 1704), (919, 1704, 1705), (997, 917, 919), (922, 921, 920), (924, 920, 923), (925, 836, 837), (926, 923, 836), (927, 926, 925), (924, 923, 926), (928, 926, 927), (929, 926, 928), (925, 837, 1706), (925, 1706, 1707), (930, 1707, 1708), (930, 846, 1709), (931, 925, 930), (1711, 928, 927), (930, 1709, 874), (932, 874, 1710), (932, 1710, 878), (933, 930, 932), (934, 878, 881), (883, 935, 934), (936, 937, 935), (932, 935, 937), (939, 932, 938), (942, 932, 940), (943, 944, 942), (946, 932, 944), (947, 948, 946), (949, 932, 948), (952, 932, 950), (960, 932, 952), (953, 960, 952), (954, 960, 953), (956, 957, 955), (958, 960, 957), (959, 960, 958), (963, 962, 961), (964, 965, 962), (1712, 965, 964), (967, 965, 966), (900, 970, 916), (970, 974, 973), (971, 974, 900), (974, 976, 975), (974, 977, 976), (971, 978, 974), (971, 979, 978), (979, 981, 980), (990, 982, 971), (990, 984, 985), (989, 986, 987), (990, 988, 984), (992, 989, 988), (990, 994, 992), (990, 995, 994), (971, 900, 918), (997, 971, 918), (999, 921, 922), (998, 997, 921), (1000, 999, 924), (929, 924, 926), (1002, 931, 930), (929, 1711, 931), (1085, 929, 1002), (1003, 1002, 933), (1005, 933, 960), (969, 965, 968), (1009, 965, 1008), (1010, 965, 1009), (1011, 965, 1010), (1013, 965, 1011), (1014, 1016, 1013), (1015, 1016, 1014), (1018, 1016, 1017), (1020, 1016, 1019), (1024, 1016, 1023), (1025, 1021, 1022), (1026, 960, 965), (1026, 1016, 1027), (1034, 1029, 1030), (1034, 1030, 1031), (1025, 1022, 1032), (1027, 1025, 1033), (1027, 1033, 1028), (1036, 1027, 1034), (1036, 1034, 1035), (1037, 1027, 1036), (1038, 1027, 1037), (1041, 1027, 1039), (1042, 1027, 1040), (1043, 1027, 1042), (1045, 1027, 1043), (1046, 1027, 1045), (1048, 1027, 1046), (1050, 1027, 1048), (996, 1051, 995), (1054, 1052, 990), (1054, 1057, 1055), (990, 1058, 1057), (1059, 1060, 1058), (1064, 1062, 990), (1067, 1065, 1064), (1071, 1064, 990), (1070, 1066, 1067), (1071, 1067, 1064), (1071, 1070, 1067), (1073, 1069, 1070), (1073, 1070, 1071), (1076, 1071, 1075), (1078, 1075, 1077), (1079, 1077, 998), (1079, 998, 1080), (1080, 999, 1000), (1081, 1079, 1080), (1082, 1000, 929), (1082, 929, 1001), (1084, 1082, 1086), (1083, 1080, 1082), (1087, 1086, 1085), (1089, 1004, 1107), (1092, 1089, 1107), (1093, 1092, 1091), (1094, 1089, 1092), (1095, 1026, 1027), (1098, 1005, 1026), (1099, 1095, 1027), (1101, 1027, 1096), (1095, 1103, 1026), (1106, 1099, 1100), (1104, 1109, 1103), (1107, 1005, 1098), (1108, 1113, 1107), (1114, 1107, 1113), (1115, 1107, 1114), (1117, 1107, 1115), (1116, 1117, 1115), (1119, 1107, 1117), (1124, 1107, 1119), (1125, 1121, 1122), (1126, 1090, 1120), (1128, 1027, 1049), (1129, 1127, 1128), (1133, 1130, 1132), (1073, 1132, 1074), (1136, 1073, 1071), (1135, 1137, 1134), (1139, 1140, 1138), (1071, 1143, 1136), (1071, 1144, 1143), (1141, 1146, 1071), (1141, 1147, 1146), (1158, 1071, 1076), (1071, 1151, 1148), (1156, 1154, 1071), (1078, 1162, 1153), (1078, 1164, 1163), (1078, 1165, 1164), (1078, 1167, 1166), (1178, 1078, 1173), (1173, 1180, 1174), (1175, 1182, 1173), (1183, 1176, 1078), (1186, 1078, 1177), (1078, 1170, 1168), (1189, 1184, 1185), (1078, 1171, 1170), (1192, 1188, 1176), (1190, 1172, 1171), (1194, 1175, 1173), (1173, 1196, 1194), (1173, 1197, 1196), (1173, 1198, 1197), (1199, 1173, 1081), (1083, 1082, 1084), (1206, 1083, 1204), (1202, 1083, 1206), (1204, 1714, 1087), (1207, 1088, 1004), (1346, 1209, 1207), (1208, 1004, 1089), (1211, 1089, 1094), (1212, 1089, 1210), (1089, 1213, 1208), (1216, 1089, 1212), (1218, 1214, 1215), (1219, 1223, 1208), (1221, 1223, 1220), (1226, 1223, 1225), (1228, 1223, 1227), (1230, 1223, 1228), (1231, 1232, 1230), (1233, 1234, 1232), (1346, 1207, 1223), (1223, 1232, 1234), (1236, 1223, 1235), (1237, 1223, 1236), (1239, 1223, 1238), (1246, 1241, 1242), (1247, 1223, 1239), (1245, 1247, 1244), (1264, 1255, 1256), (1270, 1257, 1258), (1270, 1258, 1259), (1273, 1259, 1260), (1273, 1260, 1261), (1273, 1262, 1263), (1264, 1273, 1263), (1273, 1265, 1266), (1269, 1267, 1268), (1273, 1243, 1272), (1273, 1267, 1269), (1275, 1273, 1274), (1277, 1273, 1276), (1201, 1281, 1200), (1201, 1282, 1281), (1201, 1283, 1282), (1284, 1201, 1199), (1201, 1285, 1716), (1201, 1286, 1285), (1284, 1288, 1201), (1199, 1290, 1289), (1199, 1296, 1294), (1199, 1299, 1297), (1300, 1303, 1301), (1304, 1300, 1199), (1304, 1306, 1303), (1308, 1304, 1305), (1311, 1199, 1203), (1318, 1310, 1199), (1311, 1319, 1199), (1313, 1320, 1203), (1321, 1315, 1203), (1322, 1199, 1316), (1325, 1199, 1322), (1328, 1199, 1325), (1331, 1305, 1328), (1333, 1332, 1343), (1334, 1309, 1332), (1335, 1332, 1333), (1336, 1330, 1327), (1334, 1338, 1336), (1340, 1334, 1332), (1339, 1341, 1338), (1343, 1332, 1206), (1333, 1343, 1344), (1345, 1346, 1347), (1348, 1346, 1223), (1347, 1346, 1348), (1251, 1350, 1250), (1252, 1350, 1251), (1253, 1350, 1252), (1353, 1254, 1243), (1354, 1247, 1248), (1354, 1248, 1249), (1352, 1350, 1351), (1348, 1223, 1247), (1354, 1350, 1352), (1354, 1353, 1273), (1358, 1356, 1354), (1363, 1364, 1362), (1365, 1354, 1357), (1370, 1354, 1366), (1367, 1370, 1369), (1371, 1367, 1368), (1370, 1372, 1354), (1373, 1354, 1372), (1279, 1273, 1277), (1374, 1273, 1279), (1376, 1374, 1398), (1377, 1375, 1376), (1379, 1273, 1375), (1381, 1375, 1377), (1385, 1379, 1375), (1387, 1375, 1380), (1390, 1273, 1382), (1392, 1354, 1273), (1394, 1273, 1388), (1395, 1354, 1391), (1396, 1392, 1393), (1397, 1374, 1279), (1404, 1400, 1401), (1402, 1403, 1404), (1405, 1402, 1404), (1307, 1411, 1306), (1415, 1307, 1304), (1414, 1416, 1413), (1422, 1418, 1421), (1417, 1419, 1418), (1418, 1424, 1417), (1342, 1426, 1334), (1427, 1340, 1332), (1427, 1332, 1335), (1340, 1431, 1430), (1340, 1433, 1431), (1340, 1434, 1433), (1443, 1435, 1439), (1443, 1440, 1441), (1444, 1447, 1446), (1443, 1448, 1444), (1443, 1450, 1449), (1443, 1452, 1450), (1443, 1453, 1452), (1454, 1443, 1427), (1456, 1458, 1455), (1460, 1454, 1427), (1462, 1457, 1427), (1463, 1344, 1345), (1464, 1427, 1463), (1468, 1347, 1467), (1469, 1466, 1347), (1471, 1354, 1470), (1473, 1354, 1471), (1474, 1349, 1354), (1475, 1354, 1472), (1479, 1349, 1474), (1482, 1476, 1477), (1482, 1477, 1478), (1483, 1349, 1479), (1467, 1349, 1483), (1493, 1485, 1481), (1493, 1481, 1482), (1489, 1467, 1487), (1493, 1492, 1484), (1495, 1498, 1494), (1501, 1499, 1500), (1501, 1467, 1498), (1503, 1505, 1504), (1513, 1506, 1508), (1509, 1513, 1508), (1520, 1510, 1511), (1527, 1511, 1512), (1527, 1512, 1507), (1514, 1482, 1478), (1515, 1482, 1514), (1527, 1519, 1520), (1526, 1515, 1516), (1522, 1526, 1521), (1527, 1524, 1525), (1527, 1525, 1519), (1526, 1482, 1515), (1527, 1526, 1522), (1527, 1522, 1523), (1528, 1527, 1513), (1531, 1406, 1407), (1531, 1407, 1402), (1408, 1531, 1402), (1409, 1531, 1408), (1532, 1409, 1410), (1534, 1529, 1530), (1535, 1531, 1532), (1513, 1509, 1533), (1513, 1533, 1534), (1537, 1534, 1531), (1540, 1537, 1538), (1541, 1513, 1537), (1542, 1537, 1540), (1543, 1541, 1542), (1547, 1513, 1546), (1549, 1513, 1548), (1553, 1513, 1549), (1551, 1553, 1549), (1552, 1553, 1551), (1554, 1555, 1553), (1528, 1513, 1553), (1556, 1553, 1555), (1558, 1528, 1556), (1459, 1559, 1454), (1460, 1560, 1454), (1427, 1561, 1462), (1563, 1427, 1464), (1562, 1565, 1564), (1563, 1567, 1427), (1568, 1570, 1464), (1579, 1576, 1574), (1581, 1577, 1578), (1585, 1582, 1465), (1593, 1591, 1588), (1584, 1593, 1465), (1594, 1599, 1466), (1596, 1585, 1586), (1597, 1586, 1587), (1594, 1600, 1599), (1601, 1574, 1582), (1603, 1582, 1585), (1595, 1605, 1594), (1607, 1601, 1582), (1612, 1466, 1608), (1611, 1613, 1610), (1466, 1606, 1595), (1617, 1466, 1612), (1468, 1618, 1611), (1616, 1620, 1615), (1468, 1623, 1618), (1630, 1619, 1468), (1468, 1627, 1624), (1625, 1628, 1468), (1631, 1630, 1626), (1629, 1633, 1625), (1630, 1634, 1619), (1640, 1468, 1501), (1641, 1637, 1501), (1643, 1501, 1638), (1644, 1501, 1637), (1645, 1642, 1643), (1647, 1501, 1644), (1640, 1648, 1468), (1640, 1651, 1648), (1654, 1649, 1501), (1656, 1501, 1646), (1649, 1658, 1640), (1659, 1655, 1501), (1660, 1656, 1657), (1664, 1662, 1527), (1667, 1663, 1661), (1666, 1670, 1669), (1671, 1527, 1528), (1671, 1674, 1666), (1528, 1676, 1671), (1672, 1678, 1528), (1672, 1679, 1678), (1682, 1528, 1681), (1683, 1528, 1682), (1685, 1672, 1528), (1687, 1528, 1683), (1689, 1683, 1684), (1691, 1689, 1690), (1692, 1691, 1690), (1694, 1672, 1685), (1695, 1685, 1528), (1697, 1686, 1528), (1698, 1528, 1687), (1699, 1687, 1688), (1700, 1695, 1696), (61, 54, 60), (55, 61, 59), (57, 61, 55), (68, 61, 57), (68, 57, 58), (165, 162, 163), (265, 264, 263), (266, 265, 263), (267, 264, 265), (335, 334, 322), (330, 284, 334), (331, 284, 330), (352, 351, 350), (353, 352, 350), (375, 379, 369), (375, 373, 379), (376, 380, 374), (378, 380, 376), (378, 377, 375), (392, 389, 390), (455, 454, 442), (492, 453, 455), (1025, 1016, 1024), (1135, 1134, 1132), (1361, 1360, 1354), (1362, 1354, 1360), (1364, 1354, 1362), (1369, 1370, 1366), (1368, 1367, 1369), (1422, 1421, 1414), (1418, 1419, 1421), (1717, 1438, 1340), (1340, 1436, 1717), (1439, 1718, 1437), (1439, 1437, 1340), (1443, 1439, 1340), (1486, 1467, 1483), (1494, 1489, 1490), (1501, 1498, 1499), (1497, 1501, 1500), (1505, 1507, 1504), (1507, 1505, 1506), (1589, 1583, 1465), (1593, 1588, 1465), (1592, 1583, 1589), (1609, 1608, 1469), (1611, 1610, 1469), (1611, 1614, 1613), (1690, 1689, 1684), (37, 5, 2), (11, 13, 10), (16, 15, 12), (16, 18, 15), (21, 20, 17), (19, 21, 16), (21, 23, 20), (38, 22, 21), (34, 38, 21), (35, 34, 21), (37, 36, 24), (29, 37, 28), (33, 37, 32), (38, 33, 22), (37, 3, 1), (38, 37, 33), (42, 41, 38), (44, 37, 41), (45, 46, 13), (48, 49, 47), (50, 52, 49), (56, 58, 57), (63, 62, 51), (64, 63, 51), (65, 64, 49), (66, 65, 52), (67, 66, 53), (61, 68, 67), (71, 74, 70), (74, 72, 73), (7, 77, 6), (81, 80, 76), (37, 81, 7), (79, 83, 78), (81, 79, 80), (79, 84, 83), (81, 85, 84), (81, 88, 86), (81, 91, 88), (90, 94, 89), (98, 97, 92), (94, 98, 93), (98, 99, 97), (91, 98, 94), (101, 43, 37), (103, 102, 43), (106, 105, 37), (107, 81, 37), (105, 107, 37), (109, 108, 106), (112, 107, 105), (114, 111, 107), (116, 115, 81), (116, 117, 115), (115, 118, 81), (123, 122, 100), (121, 124, 123), (98, 127, 75), (98, 132, 131), (98, 134, 132), (136, 140, 135), (147, 143, 138), (137, 147, 140), (147, 146, 141), (149, 151, 148), (149, 152, 151), (202, 153, 152), (202, 125, 153), (178, 126, 125), (154, 98, 100), (154, 155, 98), (154, 100, 122), (156, 160, 154), (157, 161, 160), (159, 162, 161), (166, 165, 163), (168, 166, 164), (170, 169, 161), (171, 170, 162), (173, 172, 160), (174, 173, 160), (184, 182, 180), (202, 184, 181), (188, 187, 185), (187, 189, 186), (188, 189, 187), (191, 193, 192), (188, 194, 189), (194, 188, 195), (188, 199, 198), (199, 201, 200), (202, 179, 178), (203, 202, 147), (155, 203, 147), (203, 201, 202), (208, 207, 205), (212, 211, 210), (215, 214, 211), (176, 217, 216), (218, 220, 219), (219, 221, 216), (226, 225, 154), (219, 228, 227), (219, 229, 228), (223, 230, 229), (224, 231, 230), (233, 204, 155), (201, 236, 235), (238, 240, 239), (201, 242, 241), (201, 244, 243), (201, 246, 244), (201, 248, 247), (201, 249, 248), (249, 201, 250), (245, 254, 201), (252, 254, 253), (254, 256, 255), (257, 254, 258), (261, 263, 214), (264, 270, 269), (271, 214, 264), (214, 245, 203), (274, 273, 214), (277, 276, 214), (281, 282, 280), (279, 284, 214), (283, 285, 284), (288, 289, 287), (295, 294, 254), (295, 297, 296), (298, 297, 295), (245, 298, 254), (297, 298, 301), (303, 298, 304), (307, 305, 298), (307, 308, 306), (298, 309, 307), (298, 312, 311), (313, 298, 245), (291, 315, 314), (292, 316, 315), (319, 325, 318), (321, 327, 326), (334, 284, 322), (325, 337, 324), (327, 338, 326), (331, 332, 284), (326, 337, 325), (339, 340, 338), (326, 332, 333), (326, 313, 284), (343, 347, 326), (346, 350, 345), (349, 356, 348), (353, 358, 352), (355, 366, 353), (356, 361, 326), (353, 366, 365), (364, 367, 363), (366, 369, 665), (368, 371, 458), (378, 375, 366), (370, 378, 366), (372, 380, 458), (458, 326, 362), (370, 458, 378), (391, 390, 381), (388, 370, 387), (393, 395, 394), (396, 397, 394), (397, 398, 394), (399, 400, 394), (400, 404, 394), (403, 407, 402), (394, 458, 370), (410, 408, 409), (408, 410, 411), (414, 408, 413), (417, 408, 416), (418, 419, 408), (421, 422, 420), (298, 427, 312), (298, 428, 427), (428, 431, 430), (442, 431, 298), (435, 438, 434), (438, 436, 437), (441, 425, 424), (442, 441, 436), (441, 442, 443), (442, 445, 444), (442, 446, 445), (447, 446, 442), (447, 449, 448), (442, 454, 451), (442, 492, 455), (313, 440, 298), (456, 494, 440), (458, 457, 326), (457, 456, 313), (408, 461, 405), (461, 460, 394), (463, 462, 420), (464, 463, 420), (466, 465, 408), (467, 466, 408), (462, 467, 408), (471, 472, 470), (473, 461, 408), (472, 474, 473), (477, 478, 476), (480, 473, 476), (479, 481, 480), (482, 483, 473), (483, 485, 473), (484, 486, 485), (485, 488, 473), (499, 497, 496), (494, 499, 492), (499, 498, 497), (499, 500, 498), (499, 503, 502), (503, 505, 504), (506, 505, 499), (507, 506, 499), (494, 507, 499), (505, 509, 508), (507, 512, 511), (494, 513, 512), (494, 515, 514), (494, 516, 515), (518, 517, 494), (518, 494, 456), (457, 518, 456), (520, 519, 457), (521, 519, 520), (523, 522, 459), (524, 523, 458), (666, 520, 522), (524, 666, 523), (525, 519, 521), (524, 526, 521), (528, 524, 461), (529, 531, 530), (531, 532, 530), (533, 534, 530), (536, 537, 530), (537, 538, 530), (538, 539, 530), (540, 541, 530), (541, 542, 530), (543, 528, 530), (544, 543, 530), (545, 543, 544), (542, 548, 544), (549, 552, 517), (517, 552, 551), (552, 554, 553), (552, 555, 554), (550, 556, 549), (549, 558, 557), (550, 560, 559), (561, 517, 518), (562, 565, 550), (562, 567, 566), (569, 568, 561), (563, 571, 570), (572, 571, 563), (573, 575, 574), (561, 576, 575), (576, 578, 577), (561, 608, 578), (609, 608, 561), (580, 561, 518), (581, 580, 519), (582, 581, 519), (580, 609, 561), (585, 582, 526), (583, 585, 524), (584, 581, 582), (585, 581, 584), (633, 585, 583), (590, 591, 543), (592, 593, 543), (593, 594, 543), (594, 595, 543), (597, 543, 587), (598, 599, 543), (600, 588, 543), (601, 602, 600), (602, 603, 600), (605, 589, 588), (610, 613, 612), (611, 613, 610), (613, 611, 614), (611, 616, 615), (611, 619, 618), (611, 622, 621), (632, 627, 626), (632, 628, 627), (580, 611, 609), (631, 611, 580), (626, 623, 624), (632, 626, 624), (634, 632, 631), (585, 631, 581), (589, 635, 586), (640, 589, 605), (639, 641, 640), (645, 589, 640), (644, 646, 645), (645, 648, 637), (648, 649, 637), (649, 650, 637), (650, 651, 637), (652, 653, 637), (653, 654, 637), (654, 656, 637), (655, 638, 637), (656, 655, 637), (657, 659, 655), (658, 660, 659), (632, 669, 667), (632, 670, 668), (632, 671, 670), (632, 672, 671), (632, 673, 672), (632, 674, 673), (677, 675, 632), (679, 678, 676), (677, 1701, 680), (686, 1701, 677), (686, 683, 682), (686, 684, 683), (686, 685, 684), (686, 677, 632), (687, 686, 632), (688, 687, 634), (636, 688, 634), (688, 689, 687), (690, 689, 688), (691, 690, 636), (659, 694, 693), (696, 655, 693), (699, 700, 698), (700, 701, 655), (701, 702, 655), (702, 703, 655), (703, 705, 692), (705, 706, 692), (706, 707, 692), (708, 709, 707), (717, 716, 712), (716, 721, 720), (718, 722, 721), (721, 727, 726), (728, 727, 721), (724, 729, 728), (731, 730, 725), (729, 733, 728), (731, 737, 730), (741, 738, 728), (739, 741, 728), (731, 740, 736), (741, 743, 742), (741, 740, 743), (745, 748, 744), (750, 749, 747), (746, 750, 748), (731, 751, 746), (719, 714, 686), (753, 731, 687), (690, 756, 689), (756, 755, 689), (758, 754, 753), (1702, 754, 758), (690, 1702, 758), (759, 731, 754), (1702, 759, 754), (760, 826, 690), (761, 760, 691), (711, 762, 692), (762, 763, 692), (768, 692, 764), (767, 769, 766), (768, 770, 692), (771, 770, 768), (772, 774, 769), (774, 768, 769), (775, 777, 774), (778, 780, 777), (779, 781, 780), (771, 768, 774), (780, 771, 774), (782, 783, 771), (784, 785, 771), (788, 789, 787), (790, 791, 789), (792, 793, 771), (793, 795, 771), (796, 797, 795), (731, 752, 751), (731, 801, 752), (803, 802, 800), (731, 803, 801), (803, 807, 804), (805, 809, 807), (809, 811, 808), (814, 812, 810), (813, 805, 731), (805, 815, 814), (815, 805, 816), (805, 818, 817), (805, 898, 821), (759, 823, 731), (823, 813, 731), (826, 759, 690), (827, 823, 759), (828, 827, 759), (826, 829, 828), (833, 830, 826), (831, 825, 824), (830, 832, 826), (1703, 825, 831), (1704, 1703, 832), (1705, 1704, 832), (834, 833, 760), (833, 1705, 830), (835, 920, 834), (771, 836, 770), (836, 923, 770), (797, 838, 771), (839, 840, 771), (844, 843, 771), (845, 844, 771), (842, 845, 771), (843, 837, 771), (1706, 837, 843), (1707, 1706, 844), (1708, 1707, 845), (846, 1708, 842), (847, 848, 771), (850, 853, 849), (852, 854, 853), (856, 858, 855), (860, 861, 857), (862, 863, 857), (865, 866, 864), (867, 868, 857), (869, 870, 875), (872, 846, 857), (871, 873, 875), (874, 872, 857), (875, 874, 857), (873, 876, 875), (876, 878, 875), (877, 879, 878), (878, 1710, 875), (880, 881, 878), (882, 934, 881), (885, 888, 887), (889, 888, 885), (898, 889, 886), (889, 891, 890), (892, 894, 893), (898, 886, 799), (813, 898, 805), (898, 899, 894), (900, 899, 813), (899, 901, 897), (899, 903, 902), (899, 906, 903), (907, 906, 899), (904, 907, 899), (912, 904, 899), (909, 908, 903), (912, 910, 904), (910, 912, 911), (912, 900, 914), (900, 916, 915), (918, 900, 813), (919, 917, 1704), (997, 918, 917), (833, 919, 1705), (920, 919, 833), (920, 921, 919), (923, 920, 835), (924, 922, 920), (925, 926, 836), (930, 925, 1707), (846, 930, 1708), (931, 927, 925), (931, 1711, 927), (932, 930, 874), (934, 932, 878), (935, 932, 934), (937, 938, 932), (939, 940, 932), (941, 942, 940), (942, 944, 932), (945, 946, 944), (946, 948, 932), (949, 950, 932), (951, 953, 952), (954, 955, 960), (955, 957, 960), (960, 933, 932), (959, 961, 960), (961, 962, 960), (962, 965, 960), (1712, 966, 965), (967, 968, 965), (970, 973, 972), (900, 974, 970), (974, 978, 977), (979, 982, 981), (971, 982, 979), (990, 985, 982), (984, 988, 983), (988, 989, 987), (989, 1713, 991), (992, 1713, 989), (990, 992, 988), (992, 994, 993), (990, 996, 995), (1075, 971, 997), (998, 1077, 997), (921, 997, 919), (999, 998, 921), (924, 999, 922), (929, 1000, 924), (1711, 929, 928), (1002, 929, 931), (1085, 1001, 929), (933, 1002, 930), (1003, 1085, 1002), (1004, 1003, 933), (1026, 1005, 960), (969, 1006, 965), (1006, 1008, 965), (1007, 1009, 1008), (1012, 1013, 1011), (1013, 1016, 965), (1015, 1017, 1016), (1019, 1016, 1018), (1020, 1023, 1016), (1025, 1024, 1021), (1016, 1026, 965), (1034, 1028, 1029), (1034, 1027, 1028), (1027, 1016, 1025), (1039, 1027, 1038), (1041, 1040, 1027), (1044, 1043, 1042), (1047, 1046, 1045), (1050, 1049, 1027), (1052, 996, 990), (1052, 1054, 1053), (1055, 1057, 1056), (1054, 990, 1057), (990, 1059, 1058), (990, 1061, 1059), (1061, 990, 1062), (1064, 1065, 1063), (1070, 1068, 1066), (1073, 1074, 1072), (1075, 990, 971), (1075, 1071, 990), (1078, 1076, 1075), (1077, 1075, 997), (1079, 1078, 1077), (1080, 998, 999), (1082, 1080, 1000), (1086, 1082, 1001), (1085, 1086, 1001), (1003, 1087, 1085), (1087, 1084, 1086), (1087, 1714, 1084), (1004, 1088, 1003), (1088, 1087, 1003), (1005, 1004, 933), (1107, 1004, 1005), (1091, 1092, 1107), (1090, 1091, 1107), (1097, 1096, 1027), (1100, 1099, 1027), (1101, 1100, 1027), (1102, 1098, 1026), (1026, 1103, 1102), (1095, 1104, 1103), (1105, 1104, 1095), (1095, 1110, 1105), (1111, 1110, 1095), (1112, 1111, 1095), (1116, 1118, 1117), (1121, 1120, 1107), (1122, 1121, 1107), (1123, 1122, 1107), (1124, 1123, 1107), (1120, 1090, 1107), (1128, 1127, 1027), (1127, 1097, 1027), (1133, 1131, 1130), (1132, 1134, 1133), (1073, 1135, 1132), (1073, 1138, 1135), (1073, 1139, 1138), (1136, 1139, 1073), (1136, 1143, 1142), (1071, 1145, 1144), (1071, 1146, 1145), (1071, 1148, 1141), (1078, 1149, 1076), (1148, 1151, 1150), (1071, 1154, 1151), (1149, 1152, 1076), (1078, 1153, 1149), (1156, 1155, 1154), (1157, 1156, 1071), (1071, 1158, 1157), (1160, 1159, 1158), (1161, 1160, 1158), (1076, 1161, 1158), (1078, 1163, 1162), (1078, 1166, 1165), (1078, 1168, 1167), (1168, 1170, 1169), (1173, 1078, 1079), (1178, 1177, 1078), (1179, 1178, 1173), (1174, 1179, 1173), (1173, 1181, 1180), (1173, 1182, 1181), (1184, 1183, 1078), (1185, 1184, 1078), (1186, 1185, 1078), (1187, 1186, 1177), (1188, 1078, 1176), (1078, 1190, 1171), (1191, 1190, 1078), (1188, 1191, 1078), (1190, 1193, 1172), (1081, 1173, 1079), (1194, 1196, 1195), (1201, 1198, 1173), (1199, 1201, 1173), (1198, 1201, 1200), (1083, 1081, 1080), (1202, 1081, 1083), (1202, 1203, 1081), (1203, 1199, 1081), (1204, 1083, 1084), (1204, 1084, 1714), (1205, 1204, 1087), (1088, 1205, 1087), (1205, 1206, 1204), (1209, 1206, 1205), (1208, 1207, 1004), (1209, 1205, 1088), (1207, 1209, 1088), (1211, 1210, 1089), (1715, 1211, 1094), (1089, 1214, 1213), (1215, 1214, 1089), (1216, 1215, 1089), (1218, 1217, 1214), (1219, 1220, 1223), (1221, 1222, 1223), (1223, 1207, 1208), (1222, 1224, 1223), (1224, 1225, 1223), (1226, 1227, 1223), (1229, 1230, 1228), (1230, 1232, 1223), (1235, 1223, 1234), (1237, 1238, 1223), (1240, 1247, 1239), (1243, 1246, 1242), (1245, 1248, 1247), (1243, 1254, 1246), (1264, 1263, 1255), (1273, 1270, 1259), (1262, 1273, 1261), (1264, 1271, 1273), (1273, 1272, 1265), (1267, 1273, 1266), (1271, 1274, 1273), (1270, 1273, 1269), (1275, 1276, 1273), (1278, 1279, 1277), (1201, 1716, 1283), (1201, 1287, 1286), (1288, 1287, 1201), (1199, 1289, 1284), (1199, 1291, 1290), (1291, 1293, 1292), (1199, 1293, 1291), (1199, 1294, 1293), (1294, 1296, 1295), (1199, 1297, 1296), (1297, 1299, 1298), (1199, 1300, 1299), (1301, 1303, 1302), (1300, 1304, 1303), (1305, 1304, 1199), (1304, 1307, 1306), (1312, 1311, 1203), (1314, 1313, 1203), (1315, 1314, 1203), (1317, 1316, 1199), (1310, 1317, 1199), (1199, 1319, 1318), (1203, 1320, 1312), (1309, 1321, 1203), (1313, 1324, 1323), (1314, 1324, 1313), (1309, 1327, 1326), (1328, 1305, 1199), (1329, 1328, 1325), (1206, 1332, 1202), (1332, 1203, 1202), (1332, 1309, 1203), (1309, 1336, 1327), (1334, 1336, 1309), (1336, 1338, 1337), (1334, 1339, 1338), (1340, 1342, 1334), (1344, 1343, 1206), (1209, 1344, 1206), (1344, 1335, 1333), (1345, 1344, 1209), (1345, 1209, 1346), (1349, 1347, 1348), (1250, 1350, 1249), (1273, 1353, 1243), (1350, 1354, 1249), (1354, 1348, 1247), (1353, 1354, 1352), (1356, 1355, 1354), (1355, 1357, 1354), (1359, 1358, 1354), (1365, 1361, 1354), (1364, 1366, 1354), (1354, 1349, 1348), (1374, 1375, 1273), (1376, 1375, 1374), (1379, 1378, 1273), (1383, 1382, 1273), (1384, 1383, 1273), (1378, 1384, 1273), (1386, 1385, 1375), (1387, 1386, 1375), (1389, 1388, 1273), (1390, 1389, 1273), (1392, 1391, 1354), (1393, 1392, 1273), (1394, 1393, 1273), (1395, 1359, 1354), (1280, 1397, 1279), (1399, 1377, 1376), (1404, 1403, 1400), (1405, 1408, 1402), (1412, 1304, 1308), (1307, 1414, 1413), (1415, 1414, 1307), (1414, 1421, 1416), (1422, 1423, 1418), (1417, 1420, 1419), (1429, 1342, 1340), (1342, 1429, 1428), (1340, 1430, 1429), (1431, 1433, 1432), (1340, 1438, 1434), (1436, 1340, 1437), (1443, 1441, 1435), (1443, 1442, 1440), (1443, 1445, 1442), (1427, 1443, 1340), (1443, 1444, 1445), (1444, 1448, 1447), (1448, 1443, 1449), (1450, 1452, 1451), (1454, 1453, 1443), (1453, 1456, 1455), (1454, 1456, 1453), (1461, 1460, 1427), (1457, 1461, 1427), (1344, 1427, 1335), (1463, 1427, 1344), (1465, 1463, 1345), (1349, 1467, 1347), (1347, 1465, 1345), (1347, 1466, 1465), (1468, 1469, 1347), (1470, 1354, 1373), (1473, 1472, 1354), (1475, 1474, 1354), (1480, 1479, 1474), (1486, 1487, 1467), (1488, 1486, 1483), (1493, 1484, 1485), (1489, 1494, 1467), (1493, 1491, 1492), (1494, 1498, 1467), (1497, 1500, 1496), (1493, 1497, 1491), (1493, 1501, 1497), (1501, 1468, 1467), (1507, 1512, 1502), (1513, 1507, 1506), (1527, 1520, 1511), (1513, 1527, 1507), (1517, 1526, 1516), (1519, 1525, 1518), (1524, 1527, 1523), (1526, 1493, 1482), (1527, 1493, 1526), (1527, 1501, 1493), (1527, 1638, 1501), (1531, 1530, 1406), (1409, 1532, 1531), (1531, 1534, 1530), (1536, 1535, 1532), (1537, 1513, 1534), (1538, 1537, 1531), (1539, 1538, 1531), (1542, 1541, 1537), (1544, 1513, 1541), (1544, 1545, 1513), (1545, 1546, 1513), (1547, 1548, 1513), (1550, 1551, 1549), (1556, 1528, 1553), (1555, 1557, 1556), (1454, 1560, 1459), (1427, 1564, 1561), (1562, 1564, 1427), (1562, 1566, 1565), (1427, 1567, 1562), (1463, 1568, 1464), (1464, 1570, 1569), (1463, 1571, 1568), (1463, 1572, 1571), (1463, 1573, 1572), (1574, 1573, 1463), (1573, 1576, 1575), (1574, 1576, 1573), (1576, 1578, 1577), (1579, 1578, 1576), (1581, 1580, 1577), (1582, 1463, 1465), (1466, 1599, 1465), (1599, 1584, 1465), (1582, 1574, 1463), (1586, 1585, 1465), (1587, 1586, 1465), (1583, 1587, 1465), (1588, 1589, 1465), (1590, 1592, 1589), (1599, 1598, 1584), (1595, 1594, 1466), (1603, 1602, 1582), (1604, 1603, 1585), (1608, 1466, 1469), (1469, 1610, 1609), (1468, 1611, 1469), (1466, 1615, 1606), (1466, 1616, 1615), (1617, 1616, 1466), (1616, 1621, 1620), (1622, 1621, 1616), (1468, 1624, 1623), (1626, 1630, 1468), (1468, 1628, 1627), (1629, 1625, 1468), (1619, 1629, 1468), (1625, 1633, 1632), (1630, 1635, 1634), (1636, 1635, 1630), (1642, 1641, 1501), (1643, 1642, 1501), (1639, 1643, 1638), (1647, 1646, 1501), (1648, 1626, 1468), (1501, 1649, 1640), (1650, 1646, 1647), (1640, 1652, 1651), (1640, 1653, 1652), (1655, 1654, 1501), (1657, 1656, 1646), (1656, 1659, 1501), (1661, 1638, 1527), (1662, 1661, 1527), (1661, 1663, 1638), (1527, 1665, 1664), (1527, 1669, 1665), (1666, 1669, 1527), (1668, 1667, 1661), (1671, 1666, 1527), (1666, 1674, 1673), (1671, 1676, 1675), (1528, 1678, 1677), (1681, 1528, 1558), (1688, 1687, 1683), (1689, 1688, 1683), (1692, 1693, 1691), (1696, 1695, 1528), (1686, 1696, 1528), (1698, 1697, 1528), (1694, 1680, 1672)])
me_mesh.update()

# ---- objects
ob_mycurve = bpy.data.objects.new('myCurve', me_mesh)

# ---- transforms, parenting, visibility, modifiers, constraints
ob_mycurve.location = (0.0, 0.0, 0.0)
_m = ob_mycurve.modifiers.new('Auto Smooth', 'NODES')
_m.node_group = ng_auto_smooth
_gi = [s.identifier for s in ng_auto_smooth.interface.items_tree if s.item_type == 'SOCKET' and s.in_out == 'INPUT']
_m[_gi[1]] = 3.142  # Angle

# ---- collection membership
scene.collection.objects.link(ob_mycurve)

# ---- scene / render settings (as saved in the file)
scene.frame_start = 1; scene.frame_end = 250; scene.frame_set(1)
scene.render.engine = 'BLENDER_EEVEE_NEXT'
scene.cycles.sampling_pattern = 'TABULATED_SOBOL'
scene.cycles.use_light_tree = False
scene.view_settings.view_transform = 'Filmic'
bpy.context.view_layer.update()

# ---- added for rendering (the .blend has no active camera and no usable light): camera, sun
cam_auto = bpy.data.cameras.new('AutoCamera')
cam_auto.lens = 50.0
cam_auto.sensor_width = 36.0
cam_auto.clip_end = 1000.0
ob_auto_camera = bpy.data.objects.new('AutoCamera', cam_auto)
scene.collection.objects.link(ob_auto_camera)
ob_auto_camera.location = (119.446, -5.27312, 5.46822)
ob_auto_camera.rotation_euler = (1.09748, -7.21219e-08, 0.694738)
scene.camera = ob_auto_camera
light_auto_sun = bpy.data.lights.new('AutoSun', 'SUN')
light_auto_sun.energy = 3.0
light_auto_sun.angle = 0.0523599
ob_auto_sun = bpy.data.objects.new('AutoSun', light_auto_sun)
scene.collection.objects.link(ob_auto_sun)
ob_auto_sun.rotation_euler = (0.872665, 0.174533, 0.523599)
bpy.context.view_layer.update()

